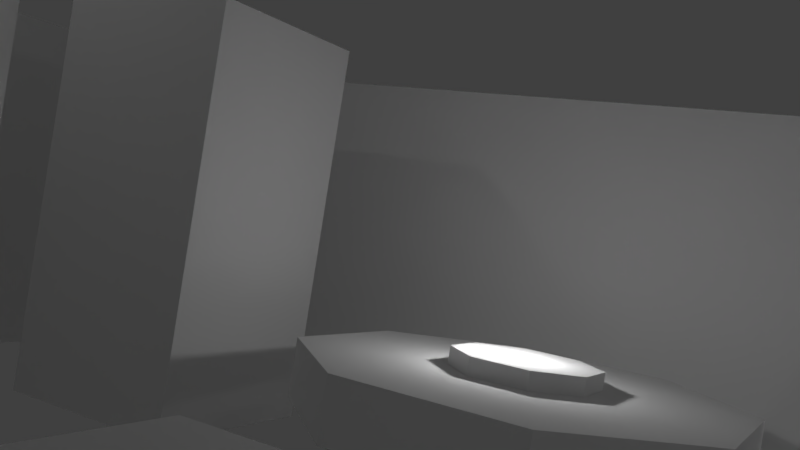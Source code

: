 # Source: mesh.blend  (saved by Blender 2.79.0; exported with 4.5.12 LTS)
import bpy
from mathutils import Matrix  # noqa: F401  (used for matrix-valued properties, if any)

bpy.ops.wm.read_factory_settings(use_empty=True)
scene = bpy.context.scene
scene.name = 'Scene'

# ---- collections
col_collection_1 = bpy.data.collections.new('Collection 1'); scene.collection.children.link(col_collection_1)

# ---- materials (node trees are filled in below, after node groups)
mat_material_001 = bpy.data.materials.new('Material.001')
mat_material_001.alpha_threshold = 0.0
mat_material_001.use_transparent_shadow = False
mat_material_001.roughness = 0.5
mat_material_001.specular_intensity = 0.0

# ---- material node trees

# ---- world
world_world = bpy.data.worlds.new('World'); scene.world = world_world
world_world.color = (0.05088, 0.05088, 0.05088)
world_world.use_sun_shadow = False
world_world.sun_shadow_jitter_overblur = 0.0
world_world.cycles.sampling_method = 'MANUAL'

# ---- cameras
cam_camera = bpy.data.cameras.new('Camera')
cam_camera.clip_end = 100.0
cam_camera.lens = 35.0
cam_camera.sensor_width = 32.0
cam_camera.sensor_height = 18.0
cam_camera.display_size = 2.0
cam_camera.dof.focus_distance = 0.0
cam_camera.dof.aperture_fstop = 128.0
cam_camera.dof.aperture_blades = 6

# ---- lights
light_point_010 = bpy.data.lights.new('Point.010', 'POINT')
light_point_010.transmission_factor = 0.0
light_point_010.energy = 100.0
light_point_010.shadow_buffer_clip_start = 0.5
light_point_010.shadow_soft_size = 0.1
light_point_010.shadow_maximum_resolution = 0.006
light_point_010.use_absolute_resolution = True
light_point_009 = bpy.data.lights.new('Point.009', 'POINT')
light_point_009.transmission_factor = 0.0
light_point_009.energy = 100.0
light_point_009.shadow_buffer_clip_start = 0.5
light_point_009.shadow_soft_size = 0.1
light_point_009.shadow_maximum_resolution = 0.006
light_point_009.use_absolute_resolution = True
light_point_008 = bpy.data.lights.new('Point.008', 'POINT')
light_point_008.transmission_factor = 0.0
light_point_008.energy = 100.0
light_point_008.shadow_buffer_clip_start = 0.5
light_point_008.shadow_soft_size = 0.1
light_point_008.shadow_maximum_resolution = 0.006
light_point_008.use_absolute_resolution = True
light_point_007 = bpy.data.lights.new('Point.007', 'POINT')
light_point_007.transmission_factor = 0.0
light_point_007.energy = 100.0
light_point_007.shadow_buffer_clip_start = 0.5
light_point_007.shadow_soft_size = 0.1
light_point_007.shadow_maximum_resolution = 0.006
light_point_007.use_absolute_resolution = True
light_point_006 = bpy.data.lights.new('Point.006', 'POINT')
light_point_006.transmission_factor = 0.0
light_point_006.energy = 100.0
light_point_006.shadow_buffer_clip_start = 0.5
light_point_006.shadow_soft_size = 0.1
light_point_006.shadow_maximum_resolution = 0.006
light_point_006.use_absolute_resolution = True
light_point_005 = bpy.data.lights.new('Point.005', 'POINT')
light_point_005.transmission_factor = 0.0
light_point_005.energy = 100.0
light_point_005.shadow_buffer_clip_start = 0.5
light_point_005.shadow_soft_size = 0.1
light_point_005.shadow_maximum_resolution = 0.006
light_point_005.use_absolute_resolution = True
light_point_004 = bpy.data.lights.new('Point.004', 'POINT')
light_point_004.transmission_factor = 0.0
light_point_004.energy = 100.0
light_point_004.shadow_buffer_clip_start = 0.5
light_point_004.shadow_soft_size = 0.1
light_point_004.shadow_maximum_resolution = 0.006
light_point_004.use_absolute_resolution = True
light_point_003 = bpy.data.lights.new('Point.003', 'POINT')
light_point_003.transmission_factor = 0.0
light_point_003.energy = 100.0
light_point_003.shadow_buffer_clip_start = 0.5
light_point_003.shadow_soft_size = 0.1
light_point_003.shadow_maximum_resolution = 0.006
light_point_003.use_absolute_resolution = True
light_point_002 = bpy.data.lights.new('Point.002', 'POINT')
light_point_002.transmission_factor = 0.0
light_point_002.energy = 100.0
light_point_002.shadow_buffer_clip_start = 0.5
light_point_002.shadow_soft_size = 0.1
light_point_002.shadow_maximum_resolution = 0.006
light_point_002.use_absolute_resolution = True
light_point_001 = bpy.data.lights.new('Point.001', 'POINT')
light_point_001.transmission_factor = 0.0
light_point_001.energy = 100.0
light_point_001.shadow_buffer_clip_start = 0.5
light_point_001.shadow_soft_size = 0.1
light_point_001.shadow_maximum_resolution = 0.006
light_point_001.use_absolute_resolution = True
light_point = bpy.data.lights.new('Point', 'POINT')
light_point.transmission_factor = 0.0
light_point.energy = 100.0
light_point.shadow_buffer_clip_start = 0.5
light_point.shadow_soft_size = 0.1
light_point.shadow_maximum_resolution = 0.006
light_point.use_absolute_resolution = True

# ---- meshes
me_cube_044 = bpy.data.meshes.new('Cube.044')
me_cube_044.from_pydata([(-0.2302, -0.2302, -2.014), (-0.2302, -0.2302, 2.014), (-0.2302, 0.2302, -2.014), (-0.2302, 0.2302, 2.014), (0.2302, -0.2302, -2.014), (0.2302, -0.2302, 2.014), (0.2302, 0.2302, -2.014), (0.2302, 0.2302, 2.014)], [], [(0, 1, 3, 2), (2, 3, 7, 6), (6, 7, 5, 4), (4, 5, 1, 0), (2, 6, 4, 0), (7, 3, 1, 5)])
_uv = me_cube_044.uv_layers.new(name='UVMap')
_uv.uv.foreach_set('vector', [9.998e-05, 0.9999, 9.998e-05, 9.998e-05, 0.9999, 9.998e-05, 0.9999, 0.9999, 9.998e-05, 0.9999, 9.998e-05, 9.998e-05, 0.9999, 9.998e-05, 0.9999, 0.9999, 0.9999, 9.998e-05, 0.9999, 0.9999, 9.998e-05, 0.9999, 9.998e-05, 9.998e-05, 0.9999, 9.998e-05, 0.9999, 0.9999, 0.0001, 0.9999, 9.998e-05, 9.998e-05, 0.0001, 0.0001001, 0.9999, 9.998e-05, 0.9999, 0.9999, 9.998e-05, 0.9999, 0.9996, 0.9999, 9.998e-05, 0.9996, 0.000445, 9.998e-05, 0.9999, 0.0004451])
me_cube_044.materials.append(mat_material_001)
me_cube_044.use_remesh_preserve_volume = False
me_cube_044.use_remesh_preserve_attributes = False
me_cube_044.use_mirror_vertex_groups = False
me_cube_044.update()
me_cube_043 = bpy.data.meshes.new('Cube.043')
me_cube_043.from_pydata([(-0.2302, -0.2302, -2.014), (-0.2302, -0.2302, 2.014), (-0.2302, 0.2302, -2.014), (-0.2302, 0.2302, 2.014), (0.2302, -0.2302, -2.014), (0.2302, -0.2302, 2.014), (0.2302, 0.2302, -2.014), (0.2302, 0.2302, 2.014)], [], [(0, 1, 3, 2), (2, 3, 7, 6), (6, 7, 5, 4), (4, 5, 1, 0), (2, 6, 4, 0), (7, 3, 1, 5)])
_uv = me_cube_043.uv_layers.new(name='UVMap')
_uv.uv.foreach_set('vector', [9.998e-05, 0.9999, 9.998e-05, 9.998e-05, 0.9999, 9.998e-05, 0.9999, 0.9999, 9.998e-05, 0.9999, 9.998e-05, 9.998e-05, 0.9999, 9.998e-05, 0.9999, 0.9999, 0.9999, 9.998e-05, 0.9999, 0.9999, 9.998e-05, 0.9999, 9.998e-05, 9.998e-05, 0.9999, 9.998e-05, 0.9999, 0.9999, 0.0001, 0.9999, 9.998e-05, 9.998e-05, 0.0001, 0.0001001, 0.9999, 9.998e-05, 0.9999, 0.9999, 9.998e-05, 0.9999, 0.9996, 0.9999, 9.998e-05, 0.9996, 0.000445, 9.998e-05, 0.9999, 0.0004451])
me_cube_043.materials.append(mat_material_001)
me_cube_043.use_remesh_preserve_volume = False
me_cube_043.use_remesh_preserve_attributes = False
me_cube_043.use_mirror_vertex_groups = False
me_cube_043.update()
me_cube_042 = bpy.data.meshes.new('Cube.042')
me_cube_042.from_pydata([(-0.2302, -0.2302, -2.014), (-0.2302, -0.2302, 2.014), (-0.2302, 0.2302, -2.014), (-0.2302, 0.2302, 2.014), (0.2302, -0.2302, -2.014), (0.2302, -0.2302, 2.014), (0.2302, 0.2302, -2.014), (0.2302, 0.2302, 2.014)], [], [(0, 1, 3, 2), (2, 3, 7, 6), (6, 7, 5, 4), (4, 5, 1, 0), (2, 6, 4, 0), (7, 3, 1, 5)])
_uv = me_cube_042.uv_layers.new(name='UVMap')
_uv.uv.foreach_set('vector', [9.998e-05, 0.9999, 9.998e-05, 9.998e-05, 0.9999, 9.998e-05, 0.9999, 0.9999, 9.998e-05, 0.9999, 9.998e-05, 9.998e-05, 0.9999, 9.998e-05, 0.9999, 0.9999, 0.9999, 9.998e-05, 0.9999, 0.9999, 9.998e-05, 0.9999, 9.998e-05, 9.998e-05, 0.9999, 9.998e-05, 0.9999, 0.9999, 0.0001, 0.9999, 9.998e-05, 9.998e-05, 0.0001, 0.0001001, 0.9999, 9.998e-05, 0.9999, 0.9999, 9.998e-05, 0.9999, 0.9996, 0.9999, 9.998e-05, 0.9996, 0.000445, 9.998e-05, 0.9999, 0.0004451])
me_cube_042.materials.append(mat_material_001)
me_cube_042.use_remesh_preserve_volume = False
me_cube_042.use_remesh_preserve_attributes = False
me_cube_042.use_mirror_vertex_groups = False
me_cube_042.update()
me_cube_041 = bpy.data.meshes.new('Cube.041')
me_cube_041.from_pydata([(-0.2302, -0.2302, -2.014), (-0.2302, -0.2302, 2.014), (-0.2302, 0.2302, -2.014), (-0.2302, 0.2302, 2.014), (0.2302, -0.2302, -2.014), (0.2302, -0.2302, 2.014), (0.2302, 0.2302, -2.014), (0.2302, 0.2302, 2.014)], [], [(0, 1, 3, 2), (2, 3, 7, 6), (6, 7, 5, 4), (4, 5, 1, 0), (2, 6, 4, 0), (7, 3, 1, 5)])
_uv = me_cube_041.uv_layers.new(name='UVMap')
_uv.uv.foreach_set('vector', [9.998e-05, 0.9999, 9.998e-05, 9.998e-05, 0.9999, 9.998e-05, 0.9999, 0.9999, 9.998e-05, 0.9999, 9.998e-05, 9.998e-05, 0.9999, 9.998e-05, 0.9999, 0.9999, 0.9999, 9.998e-05, 0.9999, 0.9999, 9.998e-05, 0.9999, 9.998e-05, 9.998e-05, 0.9999, 9.998e-05, 0.9999, 0.9999, 0.0001, 0.9999, 9.998e-05, 9.998e-05, 0.0001, 0.0001001, 0.9999, 9.998e-05, 0.9999, 0.9999, 9.998e-05, 0.9999, 0.9996, 0.9999, 9.998e-05, 0.9996, 0.000445, 9.998e-05, 0.9999, 0.0004451])
me_cube_041.materials.append(mat_material_001)
me_cube_041.use_remesh_preserve_volume = False
me_cube_041.use_remesh_preserve_attributes = False
me_cube_041.use_mirror_vertex_groups = False
me_cube_041.update()
me_cube_040 = bpy.data.meshes.new('Cube.040')
me_cube_040.from_pydata([(-0.2302, -0.2302, -2.014), (-0.2302, -0.2302, 2.014), (-0.2302, 0.2302, -2.014), (-0.2302, 0.2302, 2.014), (0.2302, -0.2302, -2.014), (0.2302, -0.2302, 2.014), (0.2302, 0.2302, -2.014), (0.2302, 0.2302, 2.014)], [], [(0, 1, 3, 2), (2, 3, 7, 6), (6, 7, 5, 4), (4, 5, 1, 0), (2, 6, 4, 0), (7, 3, 1, 5)])
_uv = me_cube_040.uv_layers.new(name='UVMap')
_uv.uv.foreach_set('vector', [9.998e-05, 0.9999, 9.998e-05, 9.998e-05, 0.9999, 9.998e-05, 0.9999, 0.9999, 9.998e-05, 0.9999, 9.998e-05, 9.998e-05, 0.9999, 9.998e-05, 0.9999, 0.9999, 0.9999, 9.998e-05, 0.9999, 0.9999, 9.998e-05, 0.9999, 9.998e-05, 9.998e-05, 0.9999, 9.998e-05, 0.9999, 0.9999, 0.0001, 0.9999, 9.998e-05, 9.998e-05, 0.0001, 0.0001001, 0.9999, 9.998e-05, 0.9999, 0.9999, 9.998e-05, 0.9999, 0.9996, 0.9999, 9.998e-05, 0.9996, 0.000445, 9.998e-05, 0.9999, 0.0004451])
me_cube_040.materials.append(mat_material_001)
me_cube_040.use_remesh_preserve_volume = False
me_cube_040.use_remesh_preserve_attributes = False
me_cube_040.use_mirror_vertex_groups = False
me_cube_040.update()
me_cube_039 = bpy.data.meshes.new('Cube.039')
me_cube_039.from_pydata([(-0.2302, -0.2302, -2.014), (-0.2302, -0.2302, 2.014), (-0.2302, 0.2302, -2.014), (-0.2302, 0.2302, 2.014), (0.2302, -0.2302, -2.014), (0.2302, -0.2302, 2.014), (0.2302, 0.2302, -2.014), (0.2302, 0.2302, 2.014)], [], [(0, 1, 3, 2), (2, 3, 7, 6), (6, 7, 5, 4), (4, 5, 1, 0), (2, 6, 4, 0), (7, 3, 1, 5)])
_uv = me_cube_039.uv_layers.new(name='UVMap')
_uv.uv.foreach_set('vector', [9.998e-05, 0.9999, 9.998e-05, 9.998e-05, 0.9999, 9.998e-05, 0.9999, 0.9999, 9.998e-05, 0.9999, 9.998e-05, 9.998e-05, 0.9999, 9.998e-05, 0.9999, 0.9999, 0.9999, 9.998e-05, 0.9999, 0.9999, 9.998e-05, 0.9999, 9.998e-05, 9.998e-05, 0.9999, 9.998e-05, 0.9999, 0.9999, 0.0001, 0.9999, 9.998e-05, 9.998e-05, 0.0001, 0.0001001, 0.9999, 9.998e-05, 0.9999, 0.9999, 9.998e-05, 0.9999, 0.9996, 0.9999, 9.998e-05, 0.9996, 0.000445, 9.998e-05, 0.9999, 0.0004451])
me_cube_039.materials.append(mat_material_001)
me_cube_039.use_remesh_preserve_volume = False
me_cube_039.use_remesh_preserve_attributes = False
me_cube_039.use_mirror_vertex_groups = False
me_cube_039.update()
me_cube_038 = bpy.data.meshes.new('Cube.038')
me_cube_038.from_pydata([(-0.2302, -0.2302, -2.014), (-0.2302, -0.2302, 2.014), (-0.2302, 0.2302, -2.014), (-0.2302, 0.2302, 2.014), (0.2302, -0.2302, -2.014), (0.2302, -0.2302, 2.014), (0.2302, 0.2302, -2.014), (0.2302, 0.2302, 2.014)], [], [(0, 1, 3, 2), (2, 3, 7, 6), (6, 7, 5, 4), (4, 5, 1, 0), (2, 6, 4, 0), (7, 3, 1, 5)])
_uv = me_cube_038.uv_layers.new(name='UVMap')
_uv.uv.foreach_set('vector', [9.998e-05, 0.9999, 9.998e-05, 9.998e-05, 0.9999, 9.998e-05, 0.9999, 0.9999, 9.998e-05, 0.9999, 9.998e-05, 9.998e-05, 0.9999, 9.998e-05, 0.9999, 0.9999, 0.9999, 9.998e-05, 0.9999, 0.9999, 9.998e-05, 0.9999, 9.998e-05, 9.998e-05, 0.9999, 9.998e-05, 0.9999, 0.9999, 0.0001, 0.9999, 9.998e-05, 9.998e-05, 0.0001, 0.0001001, 0.9999, 9.998e-05, 0.9999, 0.9999, 9.998e-05, 0.9999, 0.9996, 0.9999, 9.998e-05, 0.9996, 0.000445, 9.998e-05, 0.9999, 0.0004451])
me_cube_038.materials.append(mat_material_001)
me_cube_038.use_remesh_preserve_volume = False
me_cube_038.use_remesh_preserve_attributes = False
me_cube_038.use_mirror_vertex_groups = False
me_cube_038.update()
me_cube_037 = bpy.data.meshes.new('Cube.037')
me_cube_037.from_pydata([(-0.2302, -0.2302, -2.014), (-0.2302, -0.2302, 2.014), (-0.2302, 0.2302, -2.014), (-0.2302, 0.2302, 2.014), (0.2302, -0.2302, -2.014), (0.2302, -0.2302, 2.014), (0.2302, 0.2302, -2.014), (0.2302, 0.2302, 2.014)], [], [(0, 1, 3, 2), (2, 3, 7, 6), (6, 7, 5, 4), (4, 5, 1, 0), (2, 6, 4, 0), (7, 3, 1, 5)])
_uv = me_cube_037.uv_layers.new(name='UVMap')
_uv.uv.foreach_set('vector', [9.998e-05, 0.9999, 9.998e-05, 9.998e-05, 0.9999, 9.998e-05, 0.9999, 0.9999, 9.998e-05, 0.9999, 9.998e-05, 9.998e-05, 0.9999, 9.998e-05, 0.9999, 0.9999, 0.9999, 9.998e-05, 0.9999, 0.9999, 9.998e-05, 0.9999, 9.998e-05, 9.998e-05, 0.9999, 9.998e-05, 0.9999, 0.9999, 0.0001, 0.9999, 9.998e-05, 9.998e-05, 0.0001, 0.0001001, 0.9999, 9.998e-05, 0.9999, 0.9999, 9.998e-05, 0.9999, 0.9996, 0.9999, 9.998e-05, 0.9996, 0.000445, 9.998e-05, 0.9999, 0.0004451])
me_cube_037.materials.append(mat_material_001)
me_cube_037.use_remesh_preserve_volume = False
me_cube_037.use_remesh_preserve_attributes = False
me_cube_037.use_mirror_vertex_groups = False
me_cube_037.update()
me_cube_036 = bpy.data.meshes.new('Cube.036')
me_cube_036.from_pydata([(-0.2302, -0.2302, -0.4028), (-0.2302, -0.2302, 0.4028), (-0.2302, 0.2302, -0.4028), (-0.2302, 0.2302, 0.4028), (0.2302, -0.2302, -0.4028), (0.2302, -0.2302, 0.4028), (0.2302, 0.2302, -0.4028), (0.2302, 0.2302, 0.4028)], [], [(0, 1, 3, 2), (2, 3, 7, 6), (6, 7, 5, 4), (4, 5, 1, 0), (2, 6, 4, 0), (7, 3, 1, 5)])
_uv = me_cube_036.uv_layers.new(name='UVMap')
_uv.uv.foreach_set('vector', [9.998e-05, 0.9999, 9.998e-05, 9.998e-05, 0.9999, 9.998e-05, 0.9999, 0.9999, 9.998e-05, 0.9999, 9.998e-05, 9.998e-05, 0.9999, 9.998e-05, 0.9999, 0.9999, 0.9999, 9.998e-05, 0.9999, 0.9999, 9.998e-05, 0.9999, 9.998e-05, 9.998e-05, 0.9999, 9.998e-05, 0.9999, 0.9999, 0.0001, 0.9999, 9.998e-05, 9.998e-05, 0.0001, 0.0001001, 0.9999, 9.998e-05, 0.9999, 0.9999, 9.998e-05, 0.9999, 0.9996, 0.9999, 9.998e-05, 0.9996, 0.000445, 9.998e-05, 0.9999, 0.0004451])
me_cube_036.materials.append(mat_material_001)
me_cube_036.use_remesh_preserve_volume = False
me_cube_036.use_remesh_preserve_attributes = False
me_cube_036.use_mirror_vertex_groups = False
me_cube_036.update()
me_cube_035 = bpy.data.meshes.new('Cube.035')
me_cube_035.from_pydata([(-0.2302, -0.2302, -0.4028), (-0.2302, -0.2302, 0.4028), (-0.2302, 0.2302, -0.4028), (-0.2302, 0.2302, 0.4028), (0.2302, -0.2302, -0.4028), (0.2302, -0.2302, 0.4028), (0.2302, 0.2302, -0.4028), (0.2302, 0.2302, 0.4028)], [], [(0, 1, 3, 2), (2, 3, 7, 6), (6, 7, 5, 4), (4, 5, 1, 0), (2, 6, 4, 0), (7, 3, 1, 5)])
_uv = me_cube_035.uv_layers.new(name='UVMap')
_uv.uv.foreach_set('vector', [9.998e-05, 0.9999, 9.998e-05, 9.998e-05, 0.9999, 9.998e-05, 0.9999, 0.9999, 9.998e-05, 0.9999, 9.998e-05, 9.998e-05, 0.9999, 9.998e-05, 0.9999, 0.9999, 0.9999, 9.998e-05, 0.9999, 0.9999, 9.998e-05, 0.9999, 9.998e-05, 9.998e-05, 0.9999, 9.998e-05, 0.9999, 0.9999, 0.0001, 0.9999, 9.998e-05, 9.998e-05, 0.0001, 0.0001001, 0.9999, 9.998e-05, 0.9999, 0.9999, 9.998e-05, 0.9999, 0.9996, 0.9999, 9.998e-05, 0.9996, 0.000445, 9.998e-05, 0.9999, 0.0004451])
me_cube_035.materials.append(mat_material_001)
me_cube_035.use_remesh_preserve_volume = False
me_cube_035.use_remesh_preserve_attributes = False
me_cube_035.use_mirror_vertex_groups = False
me_cube_035.update()
me_cube_034 = bpy.data.meshes.new('Cube.034')
me_cube_034.from_pydata([(-0.2302, -0.2302, -0.4028), (-0.2302, -0.2302, 0.4028), (-0.2302, 0.2302, -0.4028), (-0.2302, 0.2302, 0.4028), (0.2302, -0.2302, -0.4028), (0.2302, -0.2302, 0.4028), (0.2302, 0.2302, -0.4028), (0.2302, 0.2302, 0.4028)], [], [(0, 1, 3, 2), (2, 3, 7, 6), (6, 7, 5, 4), (4, 5, 1, 0), (2, 6, 4, 0), (7, 3, 1, 5)])
_uv = me_cube_034.uv_layers.new(name='UVMap')
_uv.uv.foreach_set('vector', [9.998e-05, 0.9999, 9.998e-05, 9.998e-05, 0.9999, 9.998e-05, 0.9999, 0.9999, 9.998e-05, 0.9999, 9.998e-05, 9.998e-05, 0.9999, 9.998e-05, 0.9999, 0.9999, 0.9999, 9.998e-05, 0.9999, 0.9999, 9.998e-05, 0.9999, 9.998e-05, 9.998e-05, 0.9999, 9.998e-05, 0.9999, 0.9999, 0.0001, 0.9999, 9.998e-05, 9.998e-05, 0.0001, 0.0001001, 0.9999, 9.998e-05, 0.9999, 0.9999, 9.998e-05, 0.9999, 0.9996, 0.9999, 9.998e-05, 0.9996, 0.000445, 9.998e-05, 0.9999, 0.0004451])
me_cube_034.materials.append(mat_material_001)
me_cube_034.use_remesh_preserve_volume = False
me_cube_034.use_remesh_preserve_attributes = False
me_cube_034.use_mirror_vertex_groups = False
me_cube_034.update()
me_cube_033 = bpy.data.meshes.new('Cube.033')
me_cube_033.from_pydata([(-0.2302, -0.2302, -0.4028), (-0.2302, -0.2302, 0.4028), (-0.2302, 0.2302, -0.4028), (-0.2302, 0.2302, 0.4028), (0.2302, -0.2302, -0.4028), (0.2302, -0.2302, 0.4028), (0.2302, 0.2302, -0.4028), (0.2302, 0.2302, 0.4028)], [], [(0, 1, 3, 2), (2, 3, 7, 6), (6, 7, 5, 4), (4, 5, 1, 0), (2, 6, 4, 0), (7, 3, 1, 5)])
_uv = me_cube_033.uv_layers.new(name='UVMap')
_uv.uv.foreach_set('vector', [9.998e-05, 0.9999, 9.998e-05, 9.998e-05, 0.9999, 9.998e-05, 0.9999, 0.9999, 9.998e-05, 0.9999, 9.998e-05, 9.998e-05, 0.9999, 9.998e-05, 0.9999, 0.9999, 0.9999, 9.998e-05, 0.9999, 0.9999, 9.998e-05, 0.9999, 9.998e-05, 9.998e-05, 0.9999, 9.998e-05, 0.9999, 0.9999, 0.0001, 0.9999, 9.998e-05, 9.998e-05, 0.0001, 0.0001001, 0.9999, 9.998e-05, 0.9999, 0.9999, 9.998e-05, 0.9999, 0.9996, 0.9999, 9.998e-05, 0.9996, 0.000445, 9.998e-05, 0.9999, 0.0004451])
me_cube_033.materials.append(mat_material_001)
me_cube_033.use_remesh_preserve_volume = False
me_cube_033.use_remesh_preserve_attributes = False
me_cube_033.use_mirror_vertex_groups = False
me_cube_033.update()
me_cube_032 = bpy.data.meshes.new('Cube.032')
me_cube_032.from_pydata([(-0.2302, -0.2302, -0.4028), (-0.2302, -0.2302, 0.4028), (-0.2302, 0.2302, -0.4028), (-0.2302, 0.2302, 0.4028), (0.2302, -0.2302, -0.4028), (0.2302, -0.2302, 0.4028), (0.2302, 0.2302, -0.4028), (0.2302, 0.2302, 0.4028)], [], [(0, 1, 3, 2), (2, 3, 7, 6), (6, 7, 5, 4), (4, 5, 1, 0), (2, 6, 4, 0), (7, 3, 1, 5)])
_uv = me_cube_032.uv_layers.new(name='UVMap')
_uv.uv.foreach_set('vector', [9.998e-05, 0.9999, 9.998e-05, 9.998e-05, 0.9999, 9.998e-05, 0.9999, 0.9999, 9.998e-05, 0.9999, 9.998e-05, 9.998e-05, 0.9999, 9.998e-05, 0.9999, 0.9999, 0.9999, 9.998e-05, 0.9999, 0.9999, 9.998e-05, 0.9999, 9.998e-05, 9.998e-05, 0.9999, 9.998e-05, 0.9999, 0.9999, 0.0001, 0.9999, 9.998e-05, 9.998e-05, 0.0001, 0.0001001, 0.9999, 9.998e-05, 0.9999, 0.9999, 9.998e-05, 0.9999, 0.9996, 0.9999, 9.998e-05, 0.9996, 0.000445, 9.998e-05, 0.9999, 0.0004451])
me_cube_032.materials.append(mat_material_001)
me_cube_032.use_remesh_preserve_volume = False
me_cube_032.use_remesh_preserve_attributes = False
me_cube_032.use_mirror_vertex_groups = False
me_cube_032.update()
me_cube_031 = bpy.data.meshes.new('Cube.031')
me_cube_031.from_pydata([(-0.2302, -0.2302, -0.4028), (-0.2302, -0.2302, 0.4028), (-0.2302, 0.2302, -0.4028), (-0.2302, 0.2302, 0.4028), (0.2302, -0.2302, -0.4028), (0.2302, -0.2302, 0.4028), (0.2302, 0.2302, -0.4028), (0.2302, 0.2302, 0.4028)], [], [(0, 1, 3, 2), (2, 3, 7, 6), (6, 7, 5, 4), (4, 5, 1, 0), (2, 6, 4, 0), (7, 3, 1, 5)])
_uv = me_cube_031.uv_layers.new(name='UVMap')
_uv.uv.foreach_set('vector', [9.998e-05, 0.9999, 9.998e-05, 9.998e-05, 0.9999, 9.998e-05, 0.9999, 0.9999, 9.998e-05, 0.9999, 9.998e-05, 9.998e-05, 0.9999, 9.998e-05, 0.9999, 0.9999, 0.9999, 9.998e-05, 0.9999, 0.9999, 9.998e-05, 0.9999, 9.998e-05, 9.998e-05, 0.9999, 9.998e-05, 0.9999, 0.9999, 0.0001, 0.9999, 9.998e-05, 9.998e-05, 0.0001, 0.0001001, 0.9999, 9.998e-05, 0.9999, 0.9999, 9.998e-05, 0.9999, 0.9996, 0.9999, 9.998e-05, 0.9996, 0.000445, 9.998e-05, 0.9999, 0.0004451])
me_cube_031.materials.append(mat_material_001)
me_cube_031.use_remesh_preserve_volume = False
me_cube_031.use_remesh_preserve_attributes = False
me_cube_031.use_mirror_vertex_groups = False
me_cube_031.update()
me_cube_030 = bpy.data.meshes.new('Cube.030')
me_cube_030.from_pydata([(-0.2302, -0.2302, -0.4028), (-0.2302, -0.2302, 0.4028), (-0.2302, 0.2302, -0.4028), (-0.2302, 0.2302, 0.4028), (0.2302, -0.2302, -0.4028), (0.2302, -0.2302, 0.4028), (0.2302, 0.2302, -0.4028), (0.2302, 0.2302, 0.4028)], [], [(0, 1, 3, 2), (2, 3, 7, 6), (6, 7, 5, 4), (4, 5, 1, 0), (2, 6, 4, 0), (7, 3, 1, 5)])
_uv = me_cube_030.uv_layers.new(name='UVMap')
_uv.uv.foreach_set('vector', [9.998e-05, 0.9999, 9.998e-05, 9.998e-05, 0.9999, 9.998e-05, 0.9999, 0.9999, 9.998e-05, 0.9999, 9.998e-05, 9.998e-05, 0.9999, 9.998e-05, 0.9999, 0.9999, 0.9999, 9.998e-05, 0.9999, 0.9999, 9.998e-05, 0.9999, 9.998e-05, 9.998e-05, 0.9999, 9.998e-05, 0.9999, 0.9999, 0.0001, 0.9999, 9.998e-05, 9.998e-05, 0.0001, 0.0001001, 0.9999, 9.998e-05, 0.9999, 0.9999, 9.998e-05, 0.9999, 0.9996, 0.9999, 9.998e-05, 0.9996, 0.000445, 9.998e-05, 0.9999, 0.0004451])
me_cube_030.materials.append(mat_material_001)
me_cube_030.use_remesh_preserve_volume = False
me_cube_030.use_remesh_preserve_attributes = False
me_cube_030.use_mirror_vertex_groups = False
me_cube_030.update()
me_cube_029 = bpy.data.meshes.new('Cube.029')
me_cube_029.from_pydata([(-0.2302, -0.2302, -0.4028), (-0.2302, -0.2302, 0.4028), (-0.2302, 0.2302, -0.4028), (-0.2302, 0.2302, 0.4028), (0.2302, -0.2302, -0.4028), (0.2302, -0.2302, 0.4028), (0.2302, 0.2302, -0.4028), (0.2302, 0.2302, 0.4028)], [], [(0, 1, 3, 2), (2, 3, 7, 6), (6, 7, 5, 4), (4, 5, 1, 0), (2, 6, 4, 0), (7, 3, 1, 5)])
_uv = me_cube_029.uv_layers.new(name='UVMap')
_uv.uv.foreach_set('vector', [9.998e-05, 0.9999, 9.998e-05, 9.998e-05, 0.9999, 9.998e-05, 0.9999, 0.9999, 9.998e-05, 0.9999, 9.998e-05, 9.998e-05, 0.9999, 9.998e-05, 0.9999, 0.9999, 0.9999, 9.998e-05, 0.9999, 0.9999, 9.998e-05, 0.9999, 9.998e-05, 9.998e-05, 0.9999, 9.998e-05, 0.9999, 0.9999, 0.0001, 0.9999, 9.998e-05, 9.998e-05, 0.0001, 0.0001001, 0.9999, 9.998e-05, 0.9999, 0.9999, 9.998e-05, 0.9999, 0.9996, 0.9999, 9.998e-05, 0.9996, 0.000445, 9.998e-05, 0.9999, 0.0004451])
me_cube_029.materials.append(mat_material_001)
me_cube_029.use_remesh_preserve_volume = False
me_cube_029.use_remesh_preserve_attributes = False
me_cube_029.use_mirror_vertex_groups = False
me_cube_029.update()
me_cube_028 = bpy.data.meshes.new('Cube.028')
me_cube_028.from_pydata([(-0.2302, -0.2302, -0.4028), (-0.2302, -0.2302, 0.4028), (-0.2302, 0.2302, -0.4028), (-0.2302, 0.2302, 0.4028), (0.2302, -0.2302, -0.4028), (0.2302, -0.2302, 0.4028), (0.2302, 0.2302, -0.4028), (0.2302, 0.2302, 0.4028)], [], [(0, 1, 3, 2), (2, 3, 7, 6), (6, 7, 5, 4), (4, 5, 1, 0), (2, 6, 4, 0), (7, 3, 1, 5)])
_uv = me_cube_028.uv_layers.new(name='UVMap')
_uv.uv.foreach_set('vector', [9.998e-05, 0.9999, 9.998e-05, 9.998e-05, 0.9999, 9.998e-05, 0.9999, 0.9999, 9.998e-05, 0.9999, 9.998e-05, 9.998e-05, 0.9999, 9.998e-05, 0.9999, 0.9999, 0.9999, 9.998e-05, 0.9999, 0.9999, 9.998e-05, 0.9999, 9.998e-05, 9.998e-05, 0.9999, 9.998e-05, 0.9999, 0.9999, 0.0001, 0.9999, 9.998e-05, 9.998e-05, 0.0001, 0.0001001, 0.9999, 9.998e-05, 0.9999, 0.9999, 9.998e-05, 0.9999, 0.9996, 0.9999, 9.998e-05, 0.9996, 0.000445, 9.998e-05, 0.9999, 0.0004451])
me_cube_028.materials.append(mat_material_001)
me_cube_028.use_remesh_preserve_volume = False
me_cube_028.use_remesh_preserve_attributes = False
me_cube_028.use_mirror_vertex_groups = False
me_cube_028.update()
me_cube_027 = bpy.data.meshes.new('Cube.027')
me_cube_027.from_pydata([(-0.2302, -0.2302, -0.4028), (-0.2302, -0.2302, 0.4028), (-0.2302, 0.2302, -0.4028), (-0.2302, 0.2302, 0.4028), (0.2302, -0.2302, -0.4028), (0.2302, -0.2302, 0.4028), (0.2302, 0.2302, -0.4028), (0.2302, 0.2302, 0.4028)], [], [(0, 1, 3, 2), (2, 3, 7, 6), (6, 7, 5, 4), (4, 5, 1, 0), (2, 6, 4, 0), (7, 3, 1, 5)])
_uv = me_cube_027.uv_layers.new(name='UVMap')
_uv.uv.foreach_set('vector', [9.998e-05, 0.9999, 9.998e-05, 9.998e-05, 0.9999, 9.998e-05, 0.9999, 0.9999, 9.998e-05, 0.9999, 9.998e-05, 9.998e-05, 0.9999, 9.998e-05, 0.9999, 0.9999, 0.9999, 9.998e-05, 0.9999, 0.9999, 9.998e-05, 0.9999, 9.998e-05, 9.998e-05, 0.9999, 9.998e-05, 0.9999, 0.9999, 0.0001, 0.9999, 9.998e-05, 9.998e-05, 0.0001, 0.0001001, 0.9999, 9.998e-05, 0.9999, 0.9999, 9.998e-05, 0.9999, 0.9996, 0.9999, 9.998e-05, 0.9996, 0.000445, 9.998e-05, 0.9999, 0.0004451])
me_cube_027.materials.append(mat_material_001)
me_cube_027.use_remesh_preserve_volume = False
me_cube_027.use_remesh_preserve_attributes = False
me_cube_027.use_mirror_vertex_groups = False
me_cube_027.update()
me_cube_026 = bpy.data.meshes.new('Cube.026')
me_cube_026.from_pydata([(-0.2302, -0.2302, -0.4028), (-0.2302, -0.2302, 0.4028), (-0.2302, 0.2302, -0.4028), (-0.2302, 0.2302, 0.4028), (0.2302, -0.2302, -0.4028), (0.2302, -0.2302, 0.4028), (0.2302, 0.2302, -0.4028), (0.2302, 0.2302, 0.4028)], [], [(0, 1, 3, 2), (2, 3, 7, 6), (6, 7, 5, 4), (4, 5, 1, 0), (2, 6, 4, 0), (7, 3, 1, 5)])
_uv = me_cube_026.uv_layers.new(name='UVMap')
_uv.uv.foreach_set('vector', [9.998e-05, 0.9999, 9.998e-05, 9.998e-05, 0.9999, 9.998e-05, 0.9999, 0.9999, 9.998e-05, 0.9999, 9.998e-05, 9.998e-05, 0.9999, 9.998e-05, 0.9999, 0.9999, 0.9999, 9.998e-05, 0.9999, 0.9999, 9.998e-05, 0.9999, 9.998e-05, 9.998e-05, 0.9999, 9.998e-05, 0.9999, 0.9999, 0.0001, 0.9999, 9.998e-05, 9.998e-05, 0.0001, 0.0001001, 0.9999, 9.998e-05, 0.9999, 0.9999, 9.998e-05, 0.9999, 0.9996, 0.9999, 9.998e-05, 0.9996, 0.000445, 9.998e-05, 0.9999, 0.0004451])
me_cube_026.materials.append(mat_material_001)
me_cube_026.use_remesh_preserve_volume = False
me_cube_026.use_remesh_preserve_attributes = False
me_cube_026.use_mirror_vertex_groups = False
me_cube_026.update()
me_cube_025 = bpy.data.meshes.new('Cube.025')
me_cube_025.from_pydata([(-0.2302, -0.2302, -0.4028), (-0.2302, -0.2302, 0.4028), (-0.2302, 0.2302, -0.4028), (-0.2302, 0.2302, 0.4028), (0.2302, -0.2302, -0.4028), (0.2302, -0.2302, 0.4028), (0.2302, 0.2302, -0.4028), (0.2302, 0.2302, 0.4028)], [], [(0, 1, 3, 2), (2, 3, 7, 6), (6, 7, 5, 4), (4, 5, 1, 0), (2, 6, 4, 0), (7, 3, 1, 5)])
_uv = me_cube_025.uv_layers.new(name='UVMap')
_uv.uv.foreach_set('vector', [9.998e-05, 0.9999, 9.998e-05, 9.998e-05, 0.9999, 9.998e-05, 0.9999, 0.9999, 9.998e-05, 0.9999, 9.998e-05, 9.998e-05, 0.9999, 9.998e-05, 0.9999, 0.9999, 0.9999, 9.998e-05, 0.9999, 0.9999, 9.998e-05, 0.9999, 9.998e-05, 9.998e-05, 0.9999, 9.998e-05, 0.9999, 0.9999, 0.0001, 0.9999, 9.998e-05, 9.998e-05, 0.0001, 0.0001001, 0.9999, 9.998e-05, 0.9999, 0.9999, 9.998e-05, 0.9999, 0.9996, 0.9999, 9.998e-05, 0.9996, 0.000445, 9.998e-05, 0.9999, 0.0004451])
me_cube_025.materials.append(mat_material_001)
me_cube_025.use_remesh_preserve_volume = False
me_cube_025.use_remesh_preserve_attributes = False
me_cube_025.use_mirror_vertex_groups = False
me_cube_025.update()
me_cube_024 = bpy.data.meshes.new('Cube.024')
me_cube_024.from_pydata([(-0.2302, -0.2302, -0.4028), (-0.2302, -0.2302, 0.4028), (-0.2302, 0.2302, -0.4028), (-0.2302, 0.2302, 0.4028), (0.2302, -0.2302, -0.4028), (0.2302, -0.2302, 0.4028), (0.2302, 0.2302, -0.4028), (0.2302, 0.2302, 0.4028)], [], [(0, 1, 3, 2), (2, 3, 7, 6), (6, 7, 5, 4), (4, 5, 1, 0), (2, 6, 4, 0), (7, 3, 1, 5)])
_uv = me_cube_024.uv_layers.new(name='UVMap')
_uv.uv.foreach_set('vector', [9.998e-05, 0.9999, 9.998e-05, 9.998e-05, 0.9999, 9.998e-05, 0.9999, 0.9999, 9.998e-05, 0.9999, 9.998e-05, 9.998e-05, 0.9999, 9.998e-05, 0.9999, 0.9999, 0.9999, 9.998e-05, 0.9999, 0.9999, 9.998e-05, 0.9999, 9.998e-05, 9.998e-05, 0.9999, 9.998e-05, 0.9999, 0.9999, 0.0001, 0.9999, 9.998e-05, 9.998e-05, 0.0001, 0.0001001, 0.9999, 9.998e-05, 0.9999, 0.9999, 9.998e-05, 0.9999, 0.9996, 0.9999, 9.998e-05, 0.9996, 0.000445, 9.998e-05, 0.9999, 0.0004451])
me_cube_024.materials.append(mat_material_001)
me_cube_024.use_remesh_preserve_volume = False
me_cube_024.use_remesh_preserve_attributes = False
me_cube_024.use_mirror_vertex_groups = False
me_cube_024.update()
me_cube_023 = bpy.data.meshes.new('Cube.023')
me_cube_023.from_pydata([(-0.2302, -0.2302, -0.4028), (-0.2302, -0.2302, 0.4028), (-0.2302, 0.2302, -0.4028), (-0.2302, 0.2302, 0.4028), (0.2302, -0.2302, -0.4028), (0.2302, -0.2302, 0.4028), (0.2302, 0.2302, -0.4028), (0.2302, 0.2302, 0.4028)], [], [(0, 1, 3, 2), (2, 3, 7, 6), (6, 7, 5, 4), (4, 5, 1, 0), (2, 6, 4, 0), (7, 3, 1, 5)])
_uv = me_cube_023.uv_layers.new(name='UVMap')
_uv.uv.foreach_set('vector', [9.998e-05, 0.9999, 9.998e-05, 9.998e-05, 0.9999, 9.998e-05, 0.9999, 0.9999, 9.998e-05, 0.9999, 9.998e-05, 9.998e-05, 0.9999, 9.998e-05, 0.9999, 0.9999, 0.9999, 9.998e-05, 0.9999, 0.9999, 9.998e-05, 0.9999, 9.998e-05, 9.998e-05, 0.9999, 9.998e-05, 0.9999, 0.9999, 0.0001, 0.9999, 9.998e-05, 9.998e-05, 0.0001, 0.0001001, 0.9999, 9.998e-05, 0.9999, 0.9999, 9.998e-05, 0.9999, 0.9996, 0.9999, 9.998e-05, 0.9996, 0.000445, 9.998e-05, 0.9999, 0.0004451])
me_cube_023.materials.append(mat_material_001)
me_cube_023.use_remesh_preserve_volume = False
me_cube_023.use_remesh_preserve_attributes = False
me_cube_023.use_mirror_vertex_groups = False
me_cube_023.update()
me_cube_022 = bpy.data.meshes.new('Cube.022')
me_cube_022.from_pydata([(-0.2302, -0.2302, -0.4028), (-0.2302, -0.2302, 0.4028), (-0.2302, 0.2302, -0.4028), (-0.2302, 0.2302, 0.4028), (0.2302, -0.2302, -0.4028), (0.2302, -0.2302, 0.4028), (0.2302, 0.2302, -0.4028), (0.2302, 0.2302, 0.4028)], [], [(0, 1, 3, 2), (2, 3, 7, 6), (6, 7, 5, 4), (4, 5, 1, 0), (2, 6, 4, 0), (7, 3, 1, 5)])
_uv = me_cube_022.uv_layers.new(name='UVMap')
_uv.uv.foreach_set('vector', [9.998e-05, 0.9999, 9.998e-05, 9.998e-05, 0.9999, 9.998e-05, 0.9999, 0.9999, 9.998e-05, 0.9999, 9.998e-05, 9.998e-05, 0.9999, 9.998e-05, 0.9999, 0.9999, 0.9999, 9.998e-05, 0.9999, 0.9999, 9.998e-05, 0.9999, 9.998e-05, 9.998e-05, 0.9999, 9.998e-05, 0.9999, 0.9999, 0.0001, 0.9999, 9.998e-05, 9.998e-05, 0.0001, 0.0001001, 0.9999, 9.998e-05, 0.9999, 0.9999, 9.998e-05, 0.9999, 0.9996, 0.9999, 9.998e-05, 0.9996, 0.000445, 9.998e-05, 0.9999, 0.0004451])
me_cube_022.materials.append(mat_material_001)
me_cube_022.use_remesh_preserve_volume = False
me_cube_022.use_remesh_preserve_attributes = False
me_cube_022.use_mirror_vertex_groups = False
me_cube_022.update()
me_cube_021 = bpy.data.meshes.new('Cube.021')
me_cube_021.from_pydata([(-0.2302, -0.2302, -0.4028), (-0.2302, -0.2302, 0.4028), (-0.2302, 0.2302, -0.4028), (-0.2302, 0.2302, 0.4028), (0.2302, -0.2302, -0.4028), (0.2302, -0.2302, 0.4028), (0.2302, 0.2302, -0.4028), (0.2302, 0.2302, 0.4028)], [], [(0, 1, 3, 2), (2, 3, 7, 6), (6, 7, 5, 4), (4, 5, 1, 0), (2, 6, 4, 0), (7, 3, 1, 5)])
_uv = me_cube_021.uv_layers.new(name='UVMap')
_uv.uv.foreach_set('vector', [9.998e-05, 0.9999, 9.998e-05, 9.998e-05, 0.9999, 9.998e-05, 0.9999, 0.9999, 9.998e-05, 0.9999, 9.998e-05, 9.998e-05, 0.9999, 9.998e-05, 0.9999, 0.9999, 0.9999, 9.998e-05, 0.9999, 0.9999, 9.998e-05, 0.9999, 9.998e-05, 9.998e-05, 0.9999, 9.998e-05, 0.9999, 0.9999, 0.0001, 0.9999, 9.998e-05, 9.998e-05, 0.0001, 0.0001001, 0.9999, 9.998e-05, 0.9999, 0.9999, 9.998e-05, 0.9999, 0.9996, 0.9999, 9.998e-05, 0.9996, 0.000445, 9.998e-05, 0.9999, 0.0004451])
me_cube_021.materials.append(mat_material_001)
me_cube_021.use_remesh_preserve_volume = False
me_cube_021.use_remesh_preserve_attributes = False
me_cube_021.use_mirror_vertex_groups = False
me_cube_021.update()
me_cube_020 = bpy.data.meshes.new('Cube.020')
me_cube_020.from_pydata([(-0.2302, -0.2302, -0.4028), (-0.2302, -0.2302, 0.4028), (-0.2302, 0.2302, -0.4028), (-0.2302, 0.2302, 0.4028), (0.2302, -0.2302, -0.4028), (0.2302, -0.2302, 0.4028), (0.2302, 0.2302, -0.4028), (0.2302, 0.2302, 0.4028)], [], [(0, 1, 3, 2), (2, 3, 7, 6), (6, 7, 5, 4), (4, 5, 1, 0), (2, 6, 4, 0), (7, 3, 1, 5)])
_uv = me_cube_020.uv_layers.new(name='UVMap')
_uv.uv.foreach_set('vector', [9.998e-05, 0.9999, 9.998e-05, 9.998e-05, 0.9999, 9.998e-05, 0.9999, 0.9999, 9.998e-05, 0.9999, 9.998e-05, 9.998e-05, 0.9999, 9.998e-05, 0.9999, 0.9999, 0.9999, 9.998e-05, 0.9999, 0.9999, 9.998e-05, 0.9999, 9.998e-05, 9.998e-05, 0.9999, 9.998e-05, 0.9999, 0.9999, 0.0001, 0.9999, 9.998e-05, 9.998e-05, 0.0001, 0.0001001, 0.9999, 9.998e-05, 0.9999, 0.9999, 9.998e-05, 0.9999, 0.9996, 0.9999, 9.998e-05, 0.9996, 0.000445, 9.998e-05, 0.9999, 0.0004451])
me_cube_020.materials.append(mat_material_001)
me_cube_020.use_remesh_preserve_volume = False
me_cube_020.use_remesh_preserve_attributes = False
me_cube_020.use_mirror_vertex_groups = False
me_cube_020.update()
me_cube_019 = bpy.data.meshes.new('Cube.019')
me_cube_019.from_pydata([(-0.2302, -0.2302, -0.4028), (-0.2302, -0.2302, 0.4028), (-0.2302, 0.2302, -0.4028), (-0.2302, 0.2302, 0.4028), (0.2302, -0.2302, -0.4028), (0.2302, -0.2302, 0.4028), (0.2302, 0.2302, -0.4028), (0.2302, 0.2302, 0.4028)], [], [(0, 1, 3, 2), (2, 3, 7, 6), (6, 7, 5, 4), (4, 5, 1, 0), (2, 6, 4, 0), (7, 3, 1, 5)])
_uv = me_cube_019.uv_layers.new(name='UVMap')
_uv.uv.foreach_set('vector', [9.998e-05, 0.9999, 9.998e-05, 9.998e-05, 0.9999, 9.998e-05, 0.9999, 0.9999, 9.998e-05, 0.9999, 9.998e-05, 9.998e-05, 0.9999, 9.998e-05, 0.9999, 0.9999, 0.9999, 9.998e-05, 0.9999, 0.9999, 9.998e-05, 0.9999, 9.998e-05, 9.998e-05, 0.9999, 9.998e-05, 0.9999, 0.9999, 0.0001, 0.9999, 9.998e-05, 9.998e-05, 0.0001, 0.0001001, 0.9999, 9.998e-05, 0.9999, 0.9999, 9.998e-05, 0.9999, 0.9996, 0.9999, 9.998e-05, 0.9996, 0.000445, 9.998e-05, 0.9999, 0.0004451])
me_cube_019.materials.append(mat_material_001)
me_cube_019.use_remesh_preserve_volume = False
me_cube_019.use_remesh_preserve_attributes = False
me_cube_019.use_mirror_vertex_groups = False
me_cube_019.update()
me_cube_018 = bpy.data.meshes.new('Cube.018')
me_cube_018.from_pydata([(-0.2302, -0.2302, -0.4028), (-0.2302, -0.2302, 0.4028), (-0.2302, 0.2302, -0.4028), (-0.2302, 0.2302, 0.4028), (0.2302, -0.2302, -0.4028), (0.2302, -0.2302, 0.4028), (0.2302, 0.2302, -0.4028), (0.2302, 0.2302, 0.4028)], [], [(0, 1, 3, 2), (2, 3, 7, 6), (6, 7, 5, 4), (4, 5, 1, 0), (2, 6, 4, 0), (7, 3, 1, 5)])
_uv = me_cube_018.uv_layers.new(name='UVMap')
_uv.uv.foreach_set('vector', [9.998e-05, 0.9999, 9.998e-05, 9.998e-05, 0.9999, 9.998e-05, 0.9999, 0.9999, 9.998e-05, 0.9999, 9.998e-05, 9.998e-05, 0.9999, 9.998e-05, 0.9999, 0.9999, 0.9999, 9.998e-05, 0.9999, 0.9999, 9.998e-05, 0.9999, 9.998e-05, 9.998e-05, 0.9999, 9.998e-05, 0.9999, 0.9999, 0.0001, 0.9999, 9.998e-05, 9.998e-05, 0.0001, 0.0001001, 0.9999, 9.998e-05, 0.9999, 0.9999, 9.998e-05, 0.9999, 0.9996, 0.9999, 9.998e-05, 0.9996, 0.000445, 9.998e-05, 0.9999, 0.0004451])
me_cube_018.materials.append(mat_material_001)
me_cube_018.use_remesh_preserve_volume = False
me_cube_018.use_remesh_preserve_attributes = False
me_cube_018.use_mirror_vertex_groups = False
me_cube_018.update()
me_cube_017 = bpy.data.meshes.new('Cube.017')
me_cube_017.from_pydata([(-0.2302, -0.2302, -0.4028), (-0.2302, -0.2302, 0.4028), (-0.2302, 0.2302, -0.4028), (-0.2302, 0.2302, 0.4028), (0.2302, -0.2302, -0.4028), (0.2302, -0.2302, 0.4028), (0.2302, 0.2302, -0.4028), (0.2302, 0.2302, 0.4028)], [], [(0, 1, 3, 2), (2, 3, 7, 6), (6, 7, 5, 4), (4, 5, 1, 0), (2, 6, 4, 0), (7, 3, 1, 5)])
_uv = me_cube_017.uv_layers.new(name='UVMap')
_uv.uv.foreach_set('vector', [9.998e-05, 0.9999, 9.998e-05, 9.998e-05, 0.9999, 9.998e-05, 0.9999, 0.9999, 9.998e-05, 0.9999, 9.998e-05, 9.998e-05, 0.9999, 9.998e-05, 0.9999, 0.9999, 0.9999, 9.998e-05, 0.9999, 0.9999, 9.998e-05, 0.9999, 9.998e-05, 9.998e-05, 0.9999, 9.998e-05, 0.9999, 0.9999, 0.0001, 0.9999, 9.998e-05, 9.998e-05, 0.0001, 0.0001001, 0.9999, 9.998e-05, 0.9999, 0.9999, 9.998e-05, 0.9999, 0.9996, 0.9999, 9.998e-05, 0.9996, 0.000445, 9.998e-05, 0.9999, 0.0004451])
me_cube_017.materials.append(mat_material_001)
me_cube_017.use_remesh_preserve_volume = False
me_cube_017.use_remesh_preserve_attributes = False
me_cube_017.use_mirror_vertex_groups = False
me_cube_017.update()
me_cube_016 = bpy.data.meshes.new('Cube.016')
me_cube_016.from_pydata([(-0.2302, -0.2302, -0.4028), (-0.2302, -0.2302, 0.4028), (-0.2302, 0.2302, -0.4028), (-0.2302, 0.2302, 0.4028), (0.2302, -0.2302, -0.4028), (0.2302, -0.2302, 0.4028), (0.2302, 0.2302, -0.4028), (0.2302, 0.2302, 0.4028)], [], [(0, 1, 3, 2), (2, 3, 7, 6), (6, 7, 5, 4), (4, 5, 1, 0), (2, 6, 4, 0), (7, 3, 1, 5)])
_uv = me_cube_016.uv_layers.new(name='UVMap')
_uv.uv.foreach_set('vector', [9.998e-05, 0.9999, 9.998e-05, 9.998e-05, 0.9999, 9.998e-05, 0.9999, 0.9999, 9.998e-05, 0.9999, 9.998e-05, 9.998e-05, 0.9999, 9.998e-05, 0.9999, 0.9999, 0.9999, 9.998e-05, 0.9999, 0.9999, 9.998e-05, 0.9999, 9.998e-05, 9.998e-05, 0.9999, 9.998e-05, 0.9999, 0.9999, 0.0001, 0.9999, 9.998e-05, 9.998e-05, 0.0001, 0.0001001, 0.9999, 9.998e-05, 0.9999, 0.9999, 9.998e-05, 0.9999, 0.9996, 0.9999, 9.998e-05, 0.9996, 0.000445, 9.998e-05, 0.9999, 0.0004451])
me_cube_016.materials.append(mat_material_001)
me_cube_016.use_remesh_preserve_volume = False
me_cube_016.use_remesh_preserve_attributes = False
me_cube_016.use_mirror_vertex_groups = False
me_cube_016.update()
me_cube_015 = bpy.data.meshes.new('Cube.015')
me_cube_015.from_pydata([(-0.2302, -0.2302, -0.4028), (-0.2302, -0.2302, 0.4028), (-0.2302, 0.2302, -0.4028), (-0.2302, 0.2302, 0.4028), (0.2302, -0.2302, -0.4028), (0.2302, -0.2302, 0.4028), (0.2302, 0.2302, -0.4028), (0.2302, 0.2302, 0.4028)], [], [(0, 1, 3, 2), (2, 3, 7, 6), (6, 7, 5, 4), (4, 5, 1, 0), (2, 6, 4, 0), (7, 3, 1, 5)])
_uv = me_cube_015.uv_layers.new(name='UVMap')
_uv.uv.foreach_set('vector', [9.998e-05, 0.9999, 9.998e-05, 9.998e-05, 0.9999, 9.998e-05, 0.9999, 0.9999, 9.998e-05, 0.9999, 9.998e-05, 9.998e-05, 0.9999, 9.998e-05, 0.9999, 0.9999, 0.9999, 9.998e-05, 0.9999, 0.9999, 9.998e-05, 0.9999, 9.998e-05, 9.998e-05, 0.9999, 9.998e-05, 0.9999, 0.9999, 0.0001, 0.9999, 9.998e-05, 9.998e-05, 0.0001, 0.0001001, 0.9999, 9.998e-05, 0.9999, 0.9999, 9.998e-05, 0.9999, 0.9996, 0.9999, 9.998e-05, 0.9996, 0.000445, 9.998e-05, 0.9999, 0.0004451])
me_cube_015.materials.append(mat_material_001)
me_cube_015.use_remesh_preserve_volume = False
me_cube_015.use_remesh_preserve_attributes = False
me_cube_015.use_mirror_vertex_groups = False
me_cube_015.update()
me_cube_014 = bpy.data.meshes.new('Cube.014')
me_cube_014.from_pydata([(-0.2302, -0.2302, -0.4028), (-0.2302, -0.2302, 0.4028), (-0.2302, 0.2302, -0.4028), (-0.2302, 0.2302, 0.4028), (0.2302, -0.2302, -0.4028), (0.2302, -0.2302, 0.4028), (0.2302, 0.2302, -0.4028), (0.2302, 0.2302, 0.4028)], [], [(0, 1, 3, 2), (2, 3, 7, 6), (6, 7, 5, 4), (4, 5, 1, 0), (2, 6, 4, 0), (7, 3, 1, 5)])
_uv = me_cube_014.uv_layers.new(name='UVMap')
_uv.uv.foreach_set('vector', [9.998e-05, 0.9999, 9.998e-05, 9.998e-05, 0.9999, 9.998e-05, 0.9999, 0.9999, 9.998e-05, 0.9999, 9.998e-05, 9.998e-05, 0.9999, 9.998e-05, 0.9999, 0.9999, 0.9999, 9.998e-05, 0.9999, 0.9999, 9.998e-05, 0.9999, 9.998e-05, 9.998e-05, 0.9999, 9.998e-05, 0.9999, 0.9999, 0.0001, 0.9999, 9.998e-05, 9.998e-05, 0.0001, 0.0001001, 0.9999, 9.998e-05, 0.9999, 0.9999, 9.998e-05, 0.9999, 0.9996, 0.9999, 9.998e-05, 0.9996, 0.000445, 9.998e-05, 0.9999, 0.0004451])
me_cube_014.materials.append(mat_material_001)
me_cube_014.use_remesh_preserve_volume = False
me_cube_014.use_remesh_preserve_attributes = False
me_cube_014.use_mirror_vertex_groups = False
me_cube_014.update()
me_cube_013 = bpy.data.meshes.new('Cube.013')
me_cube_013.from_pydata([(-0.2302, -0.2302, -0.4028), (-0.2302, -0.2302, 0.4028), (-0.2302, 0.2302, -0.4028), (-0.2302, 0.2302, 0.4028), (0.2302, -0.2302, -0.4028), (0.2302, -0.2302, 0.4028), (0.2302, 0.2302, -0.4028), (0.2302, 0.2302, 0.4028)], [], [(0, 1, 3, 2), (2, 3, 7, 6), (6, 7, 5, 4), (4, 5, 1, 0), (2, 6, 4, 0), (7, 3, 1, 5)])
_uv = me_cube_013.uv_layers.new(name='UVMap')
_uv.uv.foreach_set('vector', [9.998e-05, 0.9999, 9.998e-05, 9.998e-05, 0.9999, 9.998e-05, 0.9999, 0.9999, 9.998e-05, 0.9999, 9.998e-05, 9.998e-05, 0.9999, 9.998e-05, 0.9999, 0.9999, 0.9999, 9.998e-05, 0.9999, 0.9999, 9.998e-05, 0.9999, 9.998e-05, 9.998e-05, 0.9999, 9.998e-05, 0.9999, 0.9999, 0.0001, 0.9999, 9.998e-05, 9.998e-05, 0.0001, 0.0001001, 0.9999, 9.998e-05, 0.9999, 0.9999, 9.998e-05, 0.9999, 0.9996, 0.9999, 9.998e-05, 0.9996, 0.000445, 9.998e-05, 0.9999, 0.0004451])
me_cube_013.materials.append(mat_material_001)
me_cube_013.use_remesh_preserve_volume = False
me_cube_013.use_remesh_preserve_attributes = False
me_cube_013.use_mirror_vertex_groups = False
me_cube_013.update()
me_cube_012 = bpy.data.meshes.new('Cube.012')
me_cube_012.from_pydata([(-0.2302, -0.2302, -0.4028), (-0.2302, -0.2302, 0.4028), (-0.2302, 0.2302, -0.4028), (-0.2302, 0.2302, 0.4028), (0.2302, -0.2302, -0.4028), (0.2302, -0.2302, 0.4028), (0.2302, 0.2302, -0.4028), (0.2302, 0.2302, 0.4028)], [], [(0, 1, 3, 2), (2, 3, 7, 6), (6, 7, 5, 4), (4, 5, 1, 0), (2, 6, 4, 0), (7, 3, 1, 5)])
_uv = me_cube_012.uv_layers.new(name='UVMap')
_uv.uv.foreach_set('vector', [9.998e-05, 0.9999, 9.998e-05, 9.998e-05, 0.9999, 9.998e-05, 0.9999, 0.9999, 9.998e-05, 0.9999, 9.998e-05, 9.998e-05, 0.9999, 9.998e-05, 0.9999, 0.9999, 0.9999, 9.998e-05, 0.9999, 0.9999, 9.998e-05, 0.9999, 9.998e-05, 9.998e-05, 0.9999, 9.998e-05, 0.9999, 0.9999, 0.0001, 0.9999, 9.998e-05, 9.998e-05, 0.0001, 0.0001001, 0.9999, 9.998e-05, 0.9999, 0.9999, 9.998e-05, 0.9999, 0.9996, 0.9999, 9.998e-05, 0.9996, 0.000445, 9.998e-05, 0.9999, 0.0004451])
me_cube_012.materials.append(mat_material_001)
me_cube_012.use_remesh_preserve_volume = False
me_cube_012.use_remesh_preserve_attributes = False
me_cube_012.use_mirror_vertex_groups = False
me_cube_012.update()
me_cube_011 = bpy.data.meshes.new('Cube.011')
me_cube_011.from_pydata([(-0.2302, -0.2302, -0.4028), (-0.2302, -0.2302, 0.4028), (-0.2302, 0.2302, -0.4028), (-0.2302, 0.2302, 0.4028), (0.2302, -0.2302, -0.4028), (0.2302, -0.2302, 0.4028), (0.2302, 0.2302, -0.4028), (0.2302, 0.2302, 0.4028)], [], [(0, 1, 3, 2), (2, 3, 7, 6), (6, 7, 5, 4), (4, 5, 1, 0), (2, 6, 4, 0), (7, 3, 1, 5)])
_uv = me_cube_011.uv_layers.new(name='UVMap')
_uv.uv.foreach_set('vector', [9.998e-05, 0.9999, 9.998e-05, 9.998e-05, 0.9999, 9.998e-05, 0.9999, 0.9999, 9.998e-05, 0.9999, 9.998e-05, 9.998e-05, 0.9999, 9.998e-05, 0.9999, 0.9999, 0.9999, 9.998e-05, 0.9999, 0.9999, 9.998e-05, 0.9999, 9.998e-05, 9.998e-05, 0.9999, 9.998e-05, 0.9999, 0.9999, 0.0001, 0.9999, 9.998e-05, 9.998e-05, 0.0001, 0.0001001, 0.9999, 9.998e-05, 0.9999, 0.9999, 9.998e-05, 0.9999, 0.9996, 0.9999, 9.998e-05, 0.9996, 0.000445, 9.998e-05, 0.9999, 0.0004451])
me_cube_011.materials.append(mat_material_001)
me_cube_011.use_remesh_preserve_volume = False
me_cube_011.use_remesh_preserve_attributes = False
me_cube_011.use_mirror_vertex_groups = False
me_cube_011.update()
me_cube_003 = bpy.data.meshes.new('Cube.003')
me_cube_003.from_pydata([(-0.2302, -0.2302, -0.4028), (-0.2302, -0.2302, 0.4028), (-0.2302, 0.2302, -0.4028), (-0.2302, 0.2302, 0.4028), (0.2302, -0.2302, -0.4028), (0.2302, -0.2302, 0.4028), (0.2302, 0.2302, -0.4028), (0.2302, 0.2302, 0.4028)], [], [(0, 1, 3, 2), (2, 3, 7, 6), (6, 7, 5, 4), (4, 5, 1, 0), (2, 6, 4, 0), (7, 3, 1, 5)])
_uv = me_cube_003.uv_layers.new(name='UVMap')
_uv.uv.foreach_set('vector', [9.998e-05, 0.9999, 9.998e-05, 9.998e-05, 0.9999, 9.998e-05, 0.9999, 0.9999, 9.998e-05, 0.9999, 9.998e-05, 9.998e-05, 0.9999, 9.998e-05, 0.9999, 0.9999, 0.9999, 9.998e-05, 0.9999, 0.9999, 9.998e-05, 0.9999, 9.998e-05, 9.998e-05, 0.9999, 9.998e-05, 0.9999, 0.9999, 0.0001, 0.9999, 9.998e-05, 9.998e-05, 0.0001, 0.0001001, 0.9999, 9.998e-05, 0.9999, 0.9999, 9.998e-05, 0.9999, 0.9996, 0.9999, 9.998e-05, 0.9996, 0.000445, 9.998e-05, 0.9999, 0.0004451])
me_cube_003.materials.append(mat_material_001)
me_cube_003.use_remesh_preserve_volume = False
me_cube_003.use_remesh_preserve_attributes = False
me_cube_003.use_mirror_vertex_groups = False
me_cube_003.update()
me_cube_000 = bpy.data.meshes.new('Cube.000')
me_cube_000.from_pydata([(-0.2302, -0.2302, -0.2014), (-0.2302, -0.2302, 0.2014), (-0.2302, 0.2302, -0.2014), (-0.2302, 0.2302, 0.2014), (0.2302, -0.2302, -0.2014), (0.2302, -0.2302, 0.2014), (0.2302, 0.2302, -0.2014), (0.2302, 0.2302, 0.2014)], [], [(0, 1, 3, 2), (2, 3, 7, 6), (6, 7, 5, 4), (4, 5, 1, 0), (2, 6, 4, 0), (7, 3, 1, 5)])
_uv = me_cube_000.uv_layers.new(name='UVMap')
_uv.uv.foreach_set('vector', [9.998e-05, 0.9999, 9.998e-05, 9.998e-05, 0.9999, 9.998e-05, 0.9999, 0.9999, 9.998e-05, 0.9999, 9.998e-05, 9.998e-05, 0.9999, 9.998e-05, 0.9999, 0.9999, 0.9999, 9.998e-05, 0.9999, 0.9999, 9.998e-05, 0.9999, 9.998e-05, 9.998e-05, 0.9999, 9.998e-05, 0.9999, 0.9999, 0.0001, 0.9999, 9.998e-05, 9.998e-05, 0.0001, 0.0001001, 0.9999, 9.998e-05, 0.9999, 0.9999, 9.998e-05, 0.9999, 4.499, 4.499, -3.499, 4.499, -3.499, -3.499, 4.499, -3.499])
me_cube_000.materials.append(mat_material_001)
me_cube_000.use_remesh_preserve_volume = False
me_cube_000.use_remesh_preserve_attributes = False
me_cube_000.use_mirror_vertex_groups = False
me_cube_000.update()
me_cube_089 = bpy.data.meshes.new('Cube.089')
me_cube_089.from_pydata([(-0.4028, -10.47, -0.4028), (-0.4028, -10.47, 2.82), (-0.4028, 0.8056, -0.4028), (-0.4028, 0.8056, 2.82), (0.4028, -10.47, -0.4028), (0.4028, -10.47, 2.82), (0.4028, 0.8056, -0.4028), (0.4028, 0.8056, 2.82)], [], [(0, 1, 3, 2), (2, 3, 7, 6), (6, 7, 5, 4), (4, 5, 1, 0), (2, 6, 4, 0), (7, 3, 1, 5)])
_uv = me_cube_089.uv_layers.new(name='UVMap')
_uv.uv.foreach_set('vector', [9.998e-05, 0.9999, 9.998e-05, 9.998e-05, 0.9999, 9.998e-05, 0.9999, 0.9999, 9.998e-05, 0.9999, 9.998e-05, 9.998e-05, 0.9999, 9.998e-05, 0.9999, 0.9999, 0.9999, 9.998e-05, 0.9999, 0.9999, 9.998e-05, 0.9999, 9.998e-05, 9.998e-05, 0.9999, 9.998e-05, 0.9999, 0.9999, 0.0001, 0.9999, 9.998e-05, 9.998e-05, 0.0001, 0.0001001, 0.9999, 9.998e-05, 0.9999, 0.9999, 9.998e-05, 0.9999, 0.9999, 0.9999, 9.998e-05, 0.9999, 0.0001, 9.998e-05, 0.9999, 9.998e-05])
me_cube_089.materials.append(mat_material_001)
me_cube_089.use_remesh_preserve_volume = False
me_cube_089.use_remesh_preserve_attributes = False
me_cube_089.use_mirror_vertex_groups = False
me_cube_089.update()
me_cube_088 = bpy.data.meshes.new('Cube.088')
me_cube_088.from_pydata([(-0.4028, -0.8056, -0.4028), (-0.4028, -0.8056, 2.82), (-0.4028, 0.8056, -0.4028), (-0.4028, 0.8056, 2.82), (0.4028, -0.8056, -0.4028), (0.4028, -0.8056, 2.82), (0.4028, 0.8056, -0.4028), (0.4028, 0.8056, 2.82)], [], [(0, 1, 3, 2), (2, 3, 7, 6), (6, 7, 5, 4), (4, 5, 1, 0), (2, 6, 4, 0), (7, 3, 1, 5)])
_uv = me_cube_088.uv_layers.new(name='UVMap')
_uv.uv.foreach_set('vector', [9.998e-05, 0.9999, 9.998e-05, 9.998e-05, 0.9999, 9.998e-05, 0.9999, 0.9999, 9.998e-05, 0.9999, 9.998e-05, 9.998e-05, 0.9999, 9.998e-05, 0.9999, 0.9999, 0.9999, 9.998e-05, 0.9999, 0.9999, 9.998e-05, 0.9999, 9.998e-05, 9.998e-05, 0.9999, 9.998e-05, 0.9999, 0.9999, 0.0001, 0.9999, 9.998e-05, 9.998e-05, 0.0001, 0.0001001, 0.9999, 9.998e-05, 0.9999, 0.9999, 9.998e-05, 0.9999, 0.9999, 0.9999, 9.998e-05, 0.9999, 0.0001, 9.998e-05, 0.9999, 9.998e-05])
me_cube_088.materials.append(mat_material_001)
me_cube_088.use_remesh_preserve_volume = False
me_cube_088.use_remesh_preserve_attributes = False
me_cube_088.use_mirror_vertex_groups = False
me_cube_088.update()
me_cube_087 = bpy.data.meshes.new('Cube.087')
me_cube_087.from_pydata([(-0.4028, -0.8056, -0.4028), (-0.4028, -0.8056, 2.82), (-0.4028, 0.8056, -0.4028), (-0.4028, 0.8056, 2.82), (0.4028, -0.8056, -0.4028), (0.4028, -0.8056, 2.82), (0.4028, 0.8056, -0.4028), (0.4028, 0.8056, 2.82)], [], [(0, 1, 3, 2), (2, 3, 7, 6), (6, 7, 5, 4), (4, 5, 1, 0), (2, 6, 4, 0), (7, 3, 1, 5)])
_uv = me_cube_087.uv_layers.new(name='UVMap')
_uv.uv.foreach_set('vector', [9.998e-05, 0.9999, 9.998e-05, 9.998e-05, 0.9999, 9.998e-05, 0.9999, 0.9999, 9.998e-05, 0.9999, 9.998e-05, 9.998e-05, 0.9999, 9.998e-05, 0.9999, 0.9999, 0.9999, 9.998e-05, 0.9999, 0.9999, 9.998e-05, 0.9999, 9.998e-05, 9.998e-05, 0.9999, 9.998e-05, 0.9999, 0.9999, 0.0001, 0.9999, 9.998e-05, 9.998e-05, 0.0001, 0.0001001, 0.9999, 9.998e-05, 0.9999, 0.9999, 9.998e-05, 0.9999, 0.9999, 0.9999, 9.998e-05, 0.9999, 0.0001, 9.998e-05, 0.9999, 9.998e-05])
me_cube_087.materials.append(mat_material_001)
me_cube_087.use_remesh_preserve_volume = False
me_cube_087.use_remesh_preserve_attributes = False
me_cube_087.use_mirror_vertex_groups = False
me_cube_087.update()
me_cube_086 = bpy.data.meshes.new('Cube.086')
me_cube_086.from_pydata([(-0.8056, -0.8056, -0.4028), (-0.8056, -0.8056, 2.82), (-0.8056, 0.8056, -0.4028), (-0.8056, 0.8056, 2.82), (0.8056, -0.8056, -0.4028), (0.8056, -0.8056, 2.82), (0.8056, 0.8056, -0.4028), (0.8056, 0.8056, 2.82)], [], [(0, 1, 3, 2), (2, 3, 7, 6), (6, 7, 5, 4), (4, 5, 1, 0), (2, 6, 4, 0), (7, 3, 1, 5)])
_uv = me_cube_086.uv_layers.new(name='UVMap')
_uv.uv.foreach_set('vector', [9.998e-05, 0.9999, 9.998e-05, 9.998e-05, 0.9999, 9.998e-05, 0.9999, 0.9999, 9.998e-05, 0.9999, 9.998e-05, 9.998e-05, 0.9999, 9.998e-05, 0.9999, 0.9999, 0.9999, 9.998e-05, 0.9999, 0.9999, 9.998e-05, 0.9999, 9.998e-05, 9.998e-05, 0.9999, 9.998e-05, 0.9999, 0.9999, 0.0001, 0.9999, 9.998e-05, 9.998e-05, 0.0001, 0.0001001, 0.9999, 9.998e-05, 0.9999, 0.9999, 9.998e-05, 0.9999, 0.9999, 0.9999, 9.998e-05, 0.9999, 0.0001, 9.998e-05, 0.9999, 9.998e-05])
me_cube_086.materials.append(mat_material_001)
me_cube_086.use_remesh_preserve_volume = False
me_cube_086.use_remesh_preserve_attributes = False
me_cube_086.use_mirror_vertex_groups = False
me_cube_086.update()
me_cube_085 = bpy.data.meshes.new('Cube.085')
me_cube_085.from_pydata([(-0.8056, -0.8056, -0.4028), (-0.8056, -0.8056, 2.82), (-0.8056, 0.8056, -0.4028), (-0.8056, 0.8056, 2.82), (0.8056, -0.8056, -0.4028), (0.8056, -0.8056, 2.82), (0.8056, 0.8056, -0.4028), (0.8056, 0.8056, 2.82)], [], [(0, 1, 3, 2), (2, 3, 7, 6), (6, 7, 5, 4), (4, 5, 1, 0), (2, 6, 4, 0), (7, 3, 1, 5)])
_uv = me_cube_085.uv_layers.new(name='UVMap')
_uv.uv.foreach_set('vector', [9.998e-05, 0.9999, 9.998e-05, 9.998e-05, 0.9999, 9.998e-05, 0.9999, 0.9999, 9.998e-05, 0.9999, 9.998e-05, 9.998e-05, 0.9999, 9.998e-05, 0.9999, 0.9999, 0.9999, 9.998e-05, 0.9999, 0.9999, 9.998e-05, 0.9999, 9.998e-05, 9.998e-05, 0.9999, 9.998e-05, 0.9999, 0.9999, 0.0001, 0.9999, 9.998e-05, 9.998e-05, 0.0001, 0.0001001, 0.9999, 9.998e-05, 0.9999, 0.9999, 9.998e-05, 0.9999, 0.9999, 0.9999, 9.998e-05, 0.9999, 0.0001, 9.998e-05, 0.9999, 9.998e-05])
me_cube_085.materials.append(mat_material_001)
me_cube_085.use_remesh_preserve_volume = False
me_cube_085.use_remesh_preserve_attributes = False
me_cube_085.use_mirror_vertex_groups = False
me_cube_085.update()
me_cube_084 = bpy.data.meshes.new('Cube.084')
me_cube_084.from_pydata([(-0.4028, -0.8056, -0.4028), (-0.4028, -0.8056, 2.82), (-0.4028, 0.8056, -0.4028), (-0.4028, 0.8056, 2.82), (0.4028, -0.8056, -0.4028), (0.4028, -0.8056, 2.82), (0.4028, 0.8056, -0.4028), (0.4028, 0.8056, 2.82)], [], [(0, 1, 3, 2), (2, 3, 7, 6), (6, 7, 5, 4), (4, 5, 1, 0), (2, 6, 4, 0), (7, 3, 1, 5)])
_uv = me_cube_084.uv_layers.new(name='UVMap')
_uv.uv.foreach_set('vector', [9.998e-05, 0.9999, 9.998e-05, 9.998e-05, 0.9999, 9.998e-05, 0.9999, 0.9999, 9.998e-05, 0.9999, 9.998e-05, 9.998e-05, 0.9999, 9.998e-05, 0.9999, 0.9999, 0.9999, 9.998e-05, 0.9999, 0.9999, 9.998e-05, 0.9999, 9.998e-05, 9.998e-05, 0.9999, 9.998e-05, 0.9999, 0.9999, 0.0001, 0.9999, 9.998e-05, 9.998e-05, 0.0001, 0.0001001, 0.9999, 9.998e-05, 0.9999, 0.9999, 9.998e-05, 0.9999, 0.9999, 0.9999, 9.998e-05, 0.9999, 0.0001, 9.998e-05, 0.9999, 9.998e-05])
me_cube_084.materials.append(mat_material_001)
me_cube_084.use_remesh_preserve_volume = False
me_cube_084.use_remesh_preserve_attributes = False
me_cube_084.use_mirror_vertex_groups = False
me_cube_084.update()
me_cube_083 = bpy.data.meshes.new('Cube.083')
me_cube_083.from_pydata([(-0.8056, -0.8056, -0.4028), (-0.8056, -0.8056, 2.82), (-0.8056, 0.8056, -0.4028), (-0.8056, 0.8056, 2.82), (0.8056, -0.8056, -0.4028), (0.8056, -0.8056, 2.82), (0.8056, 0.8056, -0.4028), (0.8056, 0.8056, 2.82)], [], [(0, 1, 3, 2), (2, 3, 7, 6), (6, 7, 5, 4), (4, 5, 1, 0), (2, 6, 4, 0), (7, 3, 1, 5)])
_uv = me_cube_083.uv_layers.new(name='UVMap')
_uv.uv.foreach_set('vector', [9.998e-05, 0.9999, 9.998e-05, 9.998e-05, 0.9999, 9.998e-05, 0.9999, 0.9999, 9.998e-05, 0.9999, 9.998e-05, 9.998e-05, 0.9999, 9.998e-05, 0.9999, 0.9999, 0.9999, 9.998e-05, 0.9999, 0.9999, 9.998e-05, 0.9999, 9.998e-05, 9.998e-05, 0.9999, 9.998e-05, 0.9999, 0.9999, 0.0001, 0.9999, 9.998e-05, 9.998e-05, 0.0001, 0.0001001, 0.9999, 9.998e-05, 0.9999, 0.9999, 9.998e-05, 0.9999, 0.9999, 0.9999, 9.998e-05, 0.9999, 0.0001, 9.998e-05, 0.9999, 9.998e-05])
me_cube_083.materials.append(mat_material_001)
me_cube_083.use_remesh_preserve_volume = False
me_cube_083.use_remesh_preserve_attributes = False
me_cube_083.use_mirror_vertex_groups = False
me_cube_083.update()
me_cube_082 = bpy.data.meshes.new('Cube.082')
me_cube_082.from_pydata([(-0.8056, -0.8056, -0.4028), (-0.8056, -0.8056, 2.82), (-0.8056, 0.8056, -0.4028), (-0.8056, 0.8056, 2.82), (0.8056, -0.8056, -0.4028), (0.8056, -0.8056, 2.82), (0.8056, 0.8056, -0.4028), (0.8056, 0.8056, 2.82)], [], [(0, 1, 3, 2), (2, 3, 7, 6), (6, 7, 5, 4), (4, 5, 1, 0), (2, 6, 4, 0), (7, 3, 1, 5)])
_uv = me_cube_082.uv_layers.new(name='UVMap')
_uv.uv.foreach_set('vector', [9.998e-05, 0.9999, 9.998e-05, 9.998e-05, 0.9999, 9.998e-05, 0.9999, 0.9999, 9.998e-05, 0.9999, 9.998e-05, 9.998e-05, 0.9999, 9.998e-05, 0.9999, 0.9999, 0.9999, 9.998e-05, 0.9999, 0.9999, 9.998e-05, 0.9999, 9.998e-05, 9.998e-05, 0.9999, 9.998e-05, 0.9999, 0.9999, 0.0001, 0.9999, 9.998e-05, 9.998e-05, 0.0001, 0.0001001, 0.9999, 9.998e-05, 0.9999, 0.9999, 9.998e-05, 0.9999, 0.9999, 0.9999, 9.998e-05, 0.9999, 0.0001, 9.998e-05, 0.9999, 9.998e-05])
me_cube_082.materials.append(mat_material_001)
me_cube_082.use_remesh_preserve_volume = False
me_cube_082.use_remesh_preserve_attributes = False
me_cube_082.use_mirror_vertex_groups = False
me_cube_082.update()
me_cube_081 = bpy.data.meshes.new('Cube.081')
me_cube_081.from_pydata([(-0.8056, -0.8056, -0.4028), (-0.8056, -0.8056, 2.82), (-0.8056, 0.8056, -0.4028), (-0.8056, 0.8056, 2.82), (0.8056, -0.8056, -0.4028), (0.8056, -0.8056, 2.82), (0.8056, 0.8056, -0.4028), (0.8056, 0.8056, 2.82)], [], [(0, 1, 3, 2), (2, 3, 7, 6), (6, 7, 5, 4), (4, 5, 1, 0), (2, 6, 4, 0), (7, 3, 1, 5)])
_uv = me_cube_081.uv_layers.new(name='UVMap')
_uv.uv.foreach_set('vector', [9.998e-05, 0.9999, 9.998e-05, 9.998e-05, 0.9999, 9.998e-05, 0.9999, 0.9999, 9.998e-05, 0.9999, 9.998e-05, 9.998e-05, 0.9999, 9.998e-05, 0.9999, 0.9999, 0.9999, 9.998e-05, 0.9999, 0.9999, 9.998e-05, 0.9999, 9.998e-05, 9.998e-05, 0.9999, 9.998e-05, 0.9999, 0.9999, 0.0001, 0.9999, 9.998e-05, 9.998e-05, 0.0001, 0.0001001, 0.9999, 9.998e-05, 0.9999, 0.9999, 9.998e-05, 0.9999, 0.9999, 0.9999, 9.998e-05, 0.9999, 0.0001, 9.998e-05, 0.9999, 9.998e-05])
me_cube_081.materials.append(mat_material_001)
me_cube_081.use_remesh_preserve_volume = False
me_cube_081.use_remesh_preserve_attributes = False
me_cube_081.use_mirror_vertex_groups = False
me_cube_081.update()
me_cube_080 = bpy.data.meshes.new('Cube.080')
me_cube_080.from_pydata([(-0.8056, -0.8056, -0.4028), (-0.8056, -0.8056, 2.82), (-0.8056, 0.8056, -0.4028), (-0.8056, 0.8056, 2.82), (0.8056, -0.8056, -0.4028), (0.8056, -0.8056, 2.82), (0.8056, 0.8056, -0.4028), (0.8056, 0.8056, 2.82)], [], [(0, 1, 3, 2), (2, 3, 7, 6), (6, 7, 5, 4), (4, 5, 1, 0), (2, 6, 4, 0), (7, 3, 1, 5)])
_uv = me_cube_080.uv_layers.new(name='UVMap')
_uv.uv.foreach_set('vector', [9.998e-05, 0.9999, 9.998e-05, 9.998e-05, 0.9999, 9.998e-05, 0.9999, 0.9999, 9.998e-05, 0.9999, 9.998e-05, 9.998e-05, 0.9999, 9.998e-05, 0.9999, 0.9999, 0.9999, 9.998e-05, 0.9999, 0.9999, 9.998e-05, 0.9999, 9.998e-05, 9.998e-05, 0.9999, 9.998e-05, 0.9999, 0.9999, 0.0001, 0.9999, 9.998e-05, 9.998e-05, 0.0001, 0.0001001, 0.9999, 9.998e-05, 0.9999, 0.9999, 9.998e-05, 0.9999, 0.9999, 0.9999, 9.998e-05, 0.9999, 0.0001, 9.998e-05, 0.9999, 9.998e-05])
me_cube_080.materials.append(mat_material_001)
me_cube_080.use_remesh_preserve_volume = False
me_cube_080.use_remesh_preserve_attributes = False
me_cube_080.use_mirror_vertex_groups = False
me_cube_080.update()
me_cube_079 = bpy.data.meshes.new('Cube.079')
me_cube_079.from_pydata([(-0.8056, -0.8056, -0.4028), (-0.8056, -0.8056, 2.82), (-0.8056, 0.8056, -0.4028), (-0.8056, 0.8056, 2.82), (0.8056, -0.8056, -0.4028), (0.8056, -0.8056, 2.82), (0.8056, 0.8056, -0.4028), (0.8056, 0.8056, 2.82)], [], [(0, 1, 3, 2), (2, 3, 7, 6), (6, 7, 5, 4), (4, 5, 1, 0), (2, 6, 4, 0), (7, 3, 1, 5)])
_uv = me_cube_079.uv_layers.new(name='UVMap')
_uv.uv.foreach_set('vector', [9.998e-05, 0.9999, 9.998e-05, 9.998e-05, 0.9999, 9.998e-05, 0.9999, 0.9999, 9.998e-05, 0.9999, 9.998e-05, 9.998e-05, 0.9999, 9.998e-05, 0.9999, 0.9999, 0.9999, 9.998e-05, 0.9999, 0.9999, 9.998e-05, 0.9999, 9.998e-05, 9.998e-05, 0.9999, 9.998e-05, 0.9999, 0.9999, 0.0001, 0.9999, 9.998e-05, 9.998e-05, 0.0001, 0.0001001, 0.9999, 9.998e-05, 0.9999, 0.9999, 9.998e-05, 0.9999, 0.9999, 0.9999, 9.998e-05, 0.9999, 0.0001, 9.998e-05, 0.9999, 9.998e-05])
me_cube_079.materials.append(mat_material_001)
me_cube_079.use_remesh_preserve_volume = False
me_cube_079.use_remesh_preserve_attributes = False
me_cube_079.use_mirror_vertex_groups = False
me_cube_079.update()
me_cube_078 = bpy.data.meshes.new('Cube.078')
me_cube_078.from_pydata([(-0.8056, -0.8056, -0.4028), (-0.8056, -0.8056, 2.82), (-0.8056, 0.8056, -0.4028), (-0.8056, 0.8056, 2.82), (0.8056, -0.8056, -0.4028), (0.8056, -0.8056, 2.82), (0.8056, 0.8056, -0.4028), (0.8056, 0.8056, 2.82)], [], [(0, 1, 3, 2), (2, 3, 7, 6), (6, 7, 5, 4), (4, 5, 1, 0), (2, 6, 4, 0), (7, 3, 1, 5)])
_uv = me_cube_078.uv_layers.new(name='UVMap')
_uv.uv.foreach_set('vector', [9.998e-05, 0.9999, 9.998e-05, 9.998e-05, 0.9999, 9.998e-05, 0.9999, 0.9999, 9.998e-05, 0.9999, 9.998e-05, 9.998e-05, 0.9999, 9.998e-05, 0.9999, 0.9999, 0.9999, 9.998e-05, 0.9999, 0.9999, 9.998e-05, 0.9999, 9.998e-05, 9.998e-05, 0.9999, 9.998e-05, 0.9999, 0.9999, 0.0001, 0.9999, 9.998e-05, 9.998e-05, 0.0001, 0.0001001, 0.9999, 9.998e-05, 0.9999, 0.9999, 9.998e-05, 0.9999, 0.9999, 0.9999, 9.998e-05, 0.9999, 0.0001, 9.998e-05, 0.9999, 9.998e-05])
me_cube_078.materials.append(mat_material_001)
me_cube_078.use_remesh_preserve_volume = False
me_cube_078.use_remesh_preserve_attributes = False
me_cube_078.use_mirror_vertex_groups = False
me_cube_078.update()
me_cube_077 = bpy.data.meshes.new('Cube.077')
me_cube_077.from_pydata([(-0.4028, -0.8056, -0.4028), (-0.4028, -0.8056, 2.82), (-0.4028, 0.8056, -0.4028), (-0.4028, 0.8056, 2.82), (0.4028, -0.8056, -0.4028), (0.4028, -0.8056, 2.82), (0.4028, 0.8056, -0.4028), (0.4028, 0.8056, 2.82)], [], [(0, 1, 3, 2), (2, 3, 7, 6), (6, 7, 5, 4), (4, 5, 1, 0), (2, 6, 4, 0), (7, 3, 1, 5)])
_uv = me_cube_077.uv_layers.new(name='UVMap')
_uv.uv.foreach_set('vector', [9.998e-05, 0.9999, 9.998e-05, 9.998e-05, 0.9999, 9.998e-05, 0.9999, 0.9999, 9.998e-05, 0.9999, 9.998e-05, 9.998e-05, 0.9999, 9.998e-05, 0.9999, 0.9999, 0.9999, 9.998e-05, 0.9999, 0.9999, 9.998e-05, 0.9999, 9.998e-05, 9.998e-05, 0.9999, 9.998e-05, 0.9999, 0.9999, 0.0001, 0.9999, 9.998e-05, 9.998e-05, 0.0001, 0.0001001, 0.9999, 9.998e-05, 0.9999, 0.9999, 9.998e-05, 0.9999, 0.9999, 0.9999, 9.998e-05, 0.9999, 0.0001, 9.998e-05, 0.9999, 9.998e-05])
me_cube_077.materials.append(mat_material_001)
me_cube_077.use_remesh_preserve_volume = False
me_cube_077.use_remesh_preserve_attributes = False
me_cube_077.use_mirror_vertex_groups = False
me_cube_077.update()
me_cube_076 = bpy.data.meshes.new('Cube.076')
me_cube_076.from_pydata([(-0.4028, -0.8056, -0.4028), (-0.4028, -0.8056, 2.82), (-0.4028, 0.8056, -0.4028), (-0.4028, 0.8056, 2.82), (0.4028, -0.8056, -0.4028), (0.4028, -0.8056, 2.82), (0.4028, 0.8056, -0.4028), (0.4028, 0.8056, 2.82)], [], [(0, 1, 3, 2), (2, 3, 7, 6), (6, 7, 5, 4), (4, 5, 1, 0), (2, 6, 4, 0), (7, 3, 1, 5)])
_uv = me_cube_076.uv_layers.new(name='UVMap')
_uv.uv.foreach_set('vector', [9.998e-05, 0.9999, 9.998e-05, 9.998e-05, 0.9999, 9.998e-05, 0.9999, 0.9999, 9.998e-05, 0.9999, 9.998e-05, 9.998e-05, 0.9999, 9.998e-05, 0.9999, 0.9999, 0.9999, 9.998e-05, 0.9999, 0.9999, 9.998e-05, 0.9999, 9.998e-05, 9.998e-05, 0.9999, 9.998e-05, 0.9999, 0.9999, 0.0001, 0.9999, 9.998e-05, 9.998e-05, 0.0001, 0.0001001, 0.9999, 9.998e-05, 0.9999, 0.9999, 9.998e-05, 0.9999, 0.9999, 0.9999, 9.998e-05, 0.9999, 0.0001, 9.998e-05, 0.9999, 9.998e-05])
me_cube_076.materials.append(mat_material_001)
me_cube_076.use_remesh_preserve_volume = False
me_cube_076.use_remesh_preserve_attributes = False
me_cube_076.use_mirror_vertex_groups = False
me_cube_076.update()
me_cube_074 = bpy.data.meshes.new('Cube.074')
me_cube_074.from_pydata([(-0.4028, -0.8056, -0.4028), (-0.4028, -0.8056, 2.82), (-0.4028, 0.8056, -0.4028), (-0.4028, 0.8056, 2.82), (0.4028, -0.8056, -0.4028), (0.4028, -0.8056, 2.82), (0.4028, 0.8056, -0.4028), (0.4028, 0.8056, 2.82)], [], [(0, 1, 3, 2), (2, 3, 7, 6), (6, 7, 5, 4), (4, 5, 1, 0), (2, 6, 4, 0), (7, 3, 1, 5)])
_uv = me_cube_074.uv_layers.new(name='UVMap')
_uv.uv.foreach_set('vector', [9.998e-05, 0.9999, 9.998e-05, 9.998e-05, 0.9999, 9.998e-05, 0.9999, 0.9999, 9.998e-05, 0.9999, 9.998e-05, 9.998e-05, 0.9999, 9.998e-05, 0.9999, 0.9999, 0.9999, 9.998e-05, 0.9999, 0.9999, 9.998e-05, 0.9999, 9.998e-05, 9.998e-05, 0.9999, 9.998e-05, 0.9999, 0.9999, 0.0001, 0.9999, 9.998e-05, 9.998e-05, 0.0001, 0.0001001, 0.9999, 9.998e-05, 0.9999, 0.9999, 9.998e-05, 0.9999, 0.9999, 0.9999, 9.998e-05, 0.9999, 0.0001, 9.998e-05, 0.9999, 9.998e-05])
me_cube_074.materials.append(mat_material_001)
me_cube_074.use_remesh_preserve_volume = False
me_cube_074.use_remesh_preserve_attributes = False
me_cube_074.use_mirror_vertex_groups = False
me_cube_074.update()
me_cube_073 = bpy.data.meshes.new('Cube.073')
me_cube_073.from_pydata([(-0.4028, -0.8056, -0.4028), (-0.4028, -0.8056, 2.82), (-0.4028, 0.8056, -0.4028), (-0.4028, 0.8056, 2.82), (0.4028, -0.8056, -0.4028), (0.4028, -0.8056, 2.82), (0.4028, 0.8056, -0.4028), (0.4028, 0.8056, 2.82)], [], [(0, 1, 3, 2), (2, 3, 7, 6), (6, 7, 5, 4), (4, 5, 1, 0), (2, 6, 4, 0), (7, 3, 1, 5)])
_uv = me_cube_073.uv_layers.new(name='UVMap')
_uv.uv.foreach_set('vector', [9.998e-05, 0.9999, 9.998e-05, 9.998e-05, 0.9999, 9.998e-05, 0.9999, 0.9999, 9.998e-05, 0.9999, 9.998e-05, 9.998e-05, 0.9999, 9.998e-05, 0.9999, 0.9999, 0.9999, 9.998e-05, 0.9999, 0.9999, 9.998e-05, 0.9999, 9.998e-05, 9.998e-05, 0.9999, 9.998e-05, 0.9999, 0.9999, 0.0001, 0.9999, 9.998e-05, 9.998e-05, 0.0001, 0.0001001, 0.9999, 9.998e-05, 0.9999, 0.9999, 9.998e-05, 0.9999, 0.9999, 0.9999, 9.998e-05, 0.9999, 0.0001, 9.998e-05, 0.9999, 9.998e-05])
me_cube_073.materials.append(mat_material_001)
me_cube_073.use_remesh_preserve_volume = False
me_cube_073.use_remesh_preserve_attributes = False
me_cube_073.use_mirror_vertex_groups = False
me_cube_073.update()
me_cube_072 = bpy.data.meshes.new('Cube.072')
me_cube_072.from_pydata([(-0.8056, -0.8056, -0.4028), (-0.8056, -0.8056, 0.0), (-0.8056, 0.8056, -0.4028), (-0.8056, 0.8056, 0.0), (0.8056, -0.8056, -0.4028), (0.8056, -0.8056, 0.0), (0.8056, 0.8056, -0.4028), (0.8056, 0.8056, 0.0)], [], [(0, 1, 3, 2), (2, 3, 7, 6), (6, 7, 5, 4), (4, 5, 1, 0), (2, 6, 4, 0), (7, 3, 1, 5)])
_uv = me_cube_072.uv_layers.new(name='UVMap')
_uv.uv.foreach_set('vector', [9.998e-05, 0.9999, 9.998e-05, 9.998e-05, 0.9999, 9.998e-05, 0.9999, 0.9999, 9.998e-05, 0.9999, 9.998e-05, 9.998e-05, 0.9999, 9.998e-05, 0.9999, 0.9999, 0.9999, 9.998e-05, 0.9999, 0.9999, 9.998e-05, 0.9999, 9.998e-05, 9.998e-05, 0.9999, 9.998e-05, 0.9999, 0.9999, 0.0001, 0.9999, 9.998e-05, 9.998e-05, 0.0001, 0.0001001, 0.9999, 9.998e-05, 0.9999, 0.9999, 9.998e-05, 0.9999, 0.9999, 0.9999, 9.998e-05, 0.9999, 0.0001, 9.998e-05, 0.9999, 9.998e-05])
me_cube_072.materials.append(mat_material_001)
me_cube_072.use_remesh_preserve_volume = False
me_cube_072.use_remesh_preserve_attributes = False
me_cube_072.use_mirror_vertex_groups = False
me_cube_072.update()
me_cube_067 = bpy.data.meshes.new('Cube.067')
me_cube_067.from_pydata([(-0.4028, -10.47, -0.4028), (-0.4028, -10.47, 2.82), (-0.4028, 8.862, -0.4028), (-0.4028, 8.862, 2.82), (0.4028, -10.47, -0.4028), (0.4028, -10.47, 2.82), (0.4028, 8.862, -0.4028), (0.4028, 8.862, 2.82)], [], [(0, 1, 3, 2), (2, 3, 7, 6), (6, 7, 5, 4), (4, 5, 1, 0), (2, 6, 4, 0), (7, 3, 1, 5)])
_uv = me_cube_067.uv_layers.new(name='UVMap')
_uv.uv.foreach_set('vector', [0.2635, 0.7986, 0.2635, 2.41, 9.931, 2.41, 9.931, 0.7986, 0.7986, 0.7986, 0.7986, 2.41, 1.201, 2.41, 1.201, 0.7986, 0.9999, 9.998e-05, 0.9999, 0.9999, 9.998e-05, 0.9999, 9.998e-05, 9.998e-05, 0.9999, 9.998e-05, 0.9999, 0.9999, 0.0001, 0.9999, 9.998e-05, 9.998e-05, 0.0001, 0.0001001, 0.9999, 9.998e-05, 0.9999, 0.9999, 9.998e-05, 0.9999, 0.9999, 0.9999, 9.998e-05, 0.9999, 0.0001, 9.998e-05, 0.9999, 9.998e-05])
me_cube_067.materials.append(mat_material_001)
me_cube_067.use_remesh_preserve_volume = False
me_cube_067.use_remesh_preserve_attributes = False
me_cube_067.use_mirror_vertex_groups = False
me_cube_067.update()
me_cube_066 = bpy.data.meshes.new('Cube.066')
me_cube_066.from_pydata([(-0.4028, -10.47, -0.4028), (-0.4028, -10.47, 2.82), (-0.4028, 0.8056, -0.4028), (-0.4028, 0.8056, 2.82), (0.4028, -10.47, -0.4028), (0.4028, -10.47, 2.82), (0.4028, 0.8056, -0.4028), (0.4028, 0.8056, 2.82)], [], [(0, 1, 3, 2), (2, 3, 7, 6), (6, 7, 5, 4), (4, 5, 1, 0), (2, 6, 4, 0), (7, 3, 1, 5)])
_uv = me_cube_066.uv_layers.new(name='UVMap')
_uv.uv.foreach_set('vector', [9.998e-05, 0.9999, 9.998e-05, 9.998e-05, 0.9999, 9.998e-05, 0.9999, 0.9999, 9.998e-05, 0.9999, 9.998e-05, 9.998e-05, 0.9999, 9.998e-05, 0.9999, 0.9999, 0.4028, 0.7986, 0.4028, 2.41, -5.236, 2.41, -5.236, 0.7986, 0.9999, 9.998e-05, 0.9999, 0.9999, 0.0001, 0.9999, 9.998e-05, 9.998e-05, 0.0001, 0.0001001, 0.9999, 9.998e-05, 0.9999, 0.9999, 9.998e-05, 0.9999, 0.9999, 0.9999, 9.998e-05, 0.9999, 0.0001, 9.998e-05, 0.9999, 9.998e-05])
me_cube_066.materials.append(mat_material_001)
me_cube_066.use_remesh_preserve_volume = False
me_cube_066.use_remesh_preserve_attributes = False
me_cube_066.use_mirror_vertex_groups = False
me_cube_066.update()
me_cube_065 = bpy.data.meshes.new('Cube.065')
me_cube_065.from_pydata([(-0.4028, -10.47, -0.4028), (-0.4028, -10.47, 2.82), (-0.4028, 8.862, -0.4028), (-0.4028, 8.862, 2.82), (0.4028, -10.47, -0.4028), (0.4028, -10.47, 2.82), (0.4028, 8.862, -0.4028), (0.4028, 8.862, 2.82)], [], [(0, 1, 3, 2), (2, 3, 7, 6), (6, 7, 5, 4), (4, 5, 1, 0), (2, 6, 4, 0), (7, 3, 1, 5)])
_uv = me_cube_065.uv_layers.new(name='UVMap')
_uv.uv.foreach_set('vector', [9.998e-05, 0.9999, 9.998e-05, 9.998e-05, 0.9999, 9.998e-05, 0.9999, 0.9999, 9.998e-05, 0.9999, 9.998e-05, 9.998e-05, 0.9999, 9.998e-05, 0.9999, 0.9999, 0.9308, 0.7986, 0.9308, 2.41, -8.736, 2.41, -8.736, 0.7986, 0.9999, 9.998e-05, 0.9999, 0.9999, 0.0001, 0.9999, 9.998e-05, 9.998e-05, 0.0001, 0.0001001, 0.9999, 9.998e-05, 0.9999, 0.9999, 9.998e-05, 0.9999, 0.9999, 0.9999, 9.998e-05, 0.9999, 0.0001, 9.998e-05, 0.9999, 9.998e-05])
me_cube_065.materials.append(mat_material_001)
me_cube_065.use_remesh_preserve_volume = False
me_cube_065.use_remesh_preserve_attributes = False
me_cube_065.use_mirror_vertex_groups = False
me_cube_065.update()
me_cube_063 = bpy.data.meshes.new('Cube.063')
me_cube_063.from_pydata([(-0.4028, -0.8056, -0.4028), (-0.4028, -0.8056, 2.82), (-0.4028, 0.8056, -0.4028), (-0.4028, 0.8056, 2.82), (0.4028, -0.8056, -0.4028), (0.4028, -0.8056, 2.82), (0.4028, 0.8056, -0.4028), (0.4028, 0.8056, 2.82)], [], [(0, 1, 3, 2), (2, 3, 7, 6), (6, 7, 5, 4), (4, 5, 1, 0), (2, 6, 4, 0), (7, 3, 1, 5)])
_uv = me_cube_063.uv_layers.new(name='UVMap')
_uv.uv.foreach_set('vector', [9.998e-05, 0.9999, 9.998e-05, 9.998e-05, 0.9999, 9.998e-05, 0.9999, 0.9999, 9.998e-05, 0.9999, 9.998e-05, 9.998e-05, 0.9999, 9.998e-05, 0.9999, 0.9999, 0.9999, 9.998e-05, 0.9999, 0.9999, 9.998e-05, 0.9999, 9.998e-05, 9.998e-05, 0.9999, 9.998e-05, 0.9999, 0.9999, 0.0001, 0.9999, 9.998e-05, 9.998e-05, 0.0001, 0.0001001, 0.9999, 9.998e-05, 0.9999, 0.9999, 9.998e-05, 0.9999, 0.9999, 0.9999, 9.998e-05, 0.9999, 0.0001, 9.998e-05, 0.9999, 9.998e-05])
me_cube_063.materials.append(mat_material_001)
me_cube_063.use_remesh_preserve_volume = False
me_cube_063.use_remesh_preserve_attributes = False
me_cube_063.use_mirror_vertex_groups = False
me_cube_063.update()
me_cube_062 = bpy.data.meshes.new('Cube.062')
me_cube_062.from_pydata([(-0.4028, -0.8056, -0.4028), (-0.4028, -0.8056, 2.82), (-0.4028, 0.8056, -0.4028), (-0.4028, 0.8056, 2.82), (0.4028, -0.8056, -0.4028), (0.4028, -0.8056, 2.82), (0.4028, 0.8056, -0.4028), (0.4028, 0.8056, 2.82)], [], [(0, 1, 3, 2), (2, 3, 7, 6), (6, 7, 5, 4), (4, 5, 1, 0), (2, 6, 4, 0), (7, 3, 1, 5)])
_uv = me_cube_062.uv_layers.new(name='UVMap')
_uv.uv.foreach_set('vector', [9.998e-05, 0.9999, 9.998e-05, 9.998e-05, 0.9999, 9.998e-05, 0.9999, 0.9999, 9.998e-05, 0.9999, 9.998e-05, 9.998e-05, 0.9999, 9.998e-05, 0.9999, 0.9999, 0.9999, 9.998e-05, 0.9999, 0.9999, 9.998e-05, 0.9999, 9.998e-05, 9.998e-05, 0.9999, 9.998e-05, 0.9999, 0.9999, 0.0001, 0.9999, 9.998e-05, 9.998e-05, 0.0001, 0.0001001, 0.9999, 9.998e-05, 0.9999, 0.9999, 9.998e-05, 0.9999, 0.9999, 0.9999, 9.998e-05, 0.9999, 0.0001, 9.998e-05, 0.9999, 9.998e-05])
me_cube_062.materials.append(mat_material_001)
me_cube_062.use_remesh_preserve_volume = False
me_cube_062.use_remesh_preserve_attributes = False
me_cube_062.use_mirror_vertex_groups = False
me_cube_062.update()
me_cube_061 = bpy.data.meshes.new('Cube.061')
me_cube_061.from_pydata([(-0.4028, -0.8056, -0.4028), (-0.4028, -0.8056, 2.82), (-0.4028, 0.8056, -0.4028), (-0.4028, 0.8056, 2.82), (0.4028, -0.8056, -0.4028), (0.4028, -0.8056, 2.82), (0.4028, 0.8056, -0.4028), (0.4028, 0.8056, 2.82)], [], [(0, 1, 3, 2), (2, 3, 7, 6), (6, 7, 5, 4), (4, 5, 1, 0), (2, 6, 4, 0), (7, 3, 1, 5)])
_uv = me_cube_061.uv_layers.new(name='UVMap')
_uv.uv.foreach_set('vector', [9.998e-05, 0.9999, 9.998e-05, 9.998e-05, 0.9999, 9.998e-05, 0.9999, 0.9999, 9.998e-05, 0.9999, 9.998e-05, 9.998e-05, 0.9999, 9.998e-05, 0.9999, 0.9999, 0.9999, 9.998e-05, 0.9999, 0.9999, 9.998e-05, 0.9999, 9.998e-05, 9.998e-05, 0.9999, 9.998e-05, 0.9999, 0.9999, 0.0001, 0.9999, 9.998e-05, 9.998e-05, 0.0001, 0.0001001, 0.9999, 9.998e-05, 0.9999, 0.9999, 9.998e-05, 0.9999, 0.9999, 0.9999, 9.998e-05, 0.9999, 0.0001, 9.998e-05, 0.9999, 9.998e-05])
me_cube_061.materials.append(mat_material_001)
me_cube_061.use_remesh_preserve_volume = False
me_cube_061.use_remesh_preserve_attributes = False
me_cube_061.use_mirror_vertex_groups = False
me_cube_061.update()
me_cube_060 = bpy.data.meshes.new('Cube.060')
me_cube_060.from_pydata([(-0.4028, -0.8056, -0.4028), (-0.4028, -0.8056, 2.82), (-0.4028, 0.8056, -0.4028), (-0.4028, 0.8056, 2.82), (0.4028, -0.8056, -0.4028), (0.4028, -0.8056, 2.82), (0.4028, 0.8056, -0.4028), (0.4028, 0.8056, 2.82)], [], [(0, 1, 3, 2), (2, 3, 7, 6), (6, 7, 5, 4), (4, 5, 1, 0), (2, 6, 4, 0), (7, 3, 1, 5)])
_uv = me_cube_060.uv_layers.new(name='UVMap')
_uv.uv.foreach_set('vector', [9.998e-05, 0.9999, 9.998e-05, 9.998e-05, 0.9999, 9.998e-05, 0.9999, 0.9999, 9.998e-05, 0.9999, 9.998e-05, 9.998e-05, 0.9999, 9.998e-05, 0.9999, 0.9999, 0.9999, 9.998e-05, 0.9999, 0.9999, 9.998e-05, 0.9999, 9.998e-05, 9.998e-05, 0.9999, 9.998e-05, 0.9999, 0.9999, 0.0001, 0.9999, 9.998e-05, 9.998e-05, 0.0001, 0.0001001, 0.9999, 9.998e-05, 0.9999, 0.9999, 9.998e-05, 0.9999, 0.9999, 0.9999, 9.998e-05, 0.9999, 0.0001, 9.998e-05, 0.9999, 9.998e-05])
me_cube_060.materials.append(mat_material_001)
me_cube_060.use_remesh_preserve_volume = False
me_cube_060.use_remesh_preserve_attributes = False
me_cube_060.use_mirror_vertex_groups = False
me_cube_060.update()
me_cube_059 = bpy.data.meshes.new('Cube.059')
me_cube_059.from_pydata([(-0.4028, -0.8056, -0.4028), (-0.4028, -0.8056, 2.82), (-0.4028, 0.8056, -0.4028), (-0.4028, 0.8056, 2.82), (0.4028, -0.8056, -0.4028), (0.4028, -0.8056, 2.82), (0.4028, 0.8056, -0.4028), (0.4028, 0.8056, 2.82)], [], [(0, 1, 3, 2), (2, 3, 7, 6), (6, 7, 5, 4), (4, 5, 1, 0), (2, 6, 4, 0), (7, 3, 1, 5)])
_uv = me_cube_059.uv_layers.new(name='UVMap')
_uv.uv.foreach_set('vector', [9.998e-05, 0.9999, 9.998e-05, 9.998e-05, 0.9999, 9.998e-05, 0.9999, 0.9999, 9.998e-05, 0.9999, 9.998e-05, 9.998e-05, 0.9999, 9.998e-05, 0.9999, 0.9999, 0.9999, 9.998e-05, 0.9999, 0.9999, 9.998e-05, 0.9999, 9.998e-05, 9.998e-05, 0.9999, 9.998e-05, 0.9999, 0.9999, 0.0001, 0.9999, 9.998e-05, 9.998e-05, 0.0001, 0.0001001, 0.9999, 9.998e-05, 0.9999, 0.9999, 9.998e-05, 0.9999, 0.9999, 0.9999, 9.998e-05, 0.9999, 0.0001, 9.998e-05, 0.9999, 9.998e-05])
me_cube_059.materials.append(mat_material_001)
me_cube_059.use_remesh_preserve_volume = False
me_cube_059.use_remesh_preserve_attributes = False
me_cube_059.use_mirror_vertex_groups = False
me_cube_059.update()
me_cube_058 = bpy.data.meshes.new('Cube.058')
me_cube_058.from_pydata([(-0.8056, -0.8056, -0.4028), (-0.8056, -0.8056, 2.82), (-0.8056, 0.8056, -0.4028), (-0.8056, 0.8056, 2.82), (0.8056, -0.8056, -0.4028), (0.8056, -0.8056, 2.82), (0.8056, 0.8056, -0.4028), (0.8056, 0.8056, 2.82)], [], [(0, 1, 3, 2), (2, 3, 7, 6), (6, 7, 5, 4), (4, 5, 1, 0), (2, 6, 4, 0), (7, 3, 1, 5)])
_uv = me_cube_058.uv_layers.new(name='UVMap')
_uv.uv.foreach_set('vector', [9.998e-05, 0.9999, 9.998e-05, 9.998e-05, 0.9999, 9.998e-05, 0.9999, 0.9999, 9.998e-05, 0.9999, 9.998e-05, 9.998e-05, 0.9999, 9.998e-05, 0.9999, 0.9999, 0.9999, 9.998e-05, 0.9999, 0.9999, 9.998e-05, 0.9999, 9.998e-05, 9.998e-05, 0.9999, 9.998e-05, 0.9999, 0.9999, 0.0001, 0.9999, 9.998e-05, 9.998e-05, 0.0001, 0.0001001, 0.9999, 9.998e-05, 0.9999, 0.9999, 9.998e-05, 0.9999, 0.9999, 0.9999, 9.998e-05, 0.9999, 0.0001, 9.998e-05, 0.9999, 9.998e-05])
me_cube_058.materials.append(mat_material_001)
me_cube_058.use_remesh_preserve_volume = False
me_cube_058.use_remesh_preserve_attributes = False
me_cube_058.use_mirror_vertex_groups = False
me_cube_058.update()
me_cube_057 = bpy.data.meshes.new('Cube.057')
me_cube_057.from_pydata([(-0.8056, -0.8056, -0.4028), (-0.8056, -0.8056, 2.82), (-0.8056, 0.8056, -0.4028), (-0.8056, 0.8056, 2.82), (0.8056, -0.8056, -0.4028), (0.8056, -0.8056, 2.82), (0.8056, 0.8056, -0.4028), (0.8056, 0.8056, 2.82)], [], [(0, 1, 3, 2), (2, 3, 7, 6), (6, 7, 5, 4), (4, 5, 1, 0), (2, 6, 4, 0), (7, 3, 1, 5)])
_uv = me_cube_057.uv_layers.new(name='UVMap')
_uv.uv.foreach_set('vector', [9.998e-05, 0.9999, 9.998e-05, 9.998e-05, 0.9999, 9.998e-05, 0.9999, 0.9999, 9.998e-05, 0.9999, 9.998e-05, 9.998e-05, 0.9999, 9.998e-05, 0.9999, 0.9999, 0.9999, 9.998e-05, 0.9999, 0.9999, 9.998e-05, 0.9999, 9.998e-05, 9.998e-05, 0.9999, 9.998e-05, 0.9999, 0.9999, 0.0001, 0.9999, 9.998e-05, 9.998e-05, 0.0001, 0.0001001, 0.9999, 9.998e-05, 0.9999, 0.9999, 9.998e-05, 0.9999, 0.9999, 0.9999, 9.998e-05, 0.9999, 0.0001, 9.998e-05, 0.9999, 9.998e-05])
me_cube_057.materials.append(mat_material_001)
me_cube_057.use_remesh_preserve_volume = False
me_cube_057.use_remesh_preserve_attributes = False
me_cube_057.use_mirror_vertex_groups = False
me_cube_057.update()
me_cube_056 = bpy.data.meshes.new('Cube.056')
me_cube_056.from_pydata([(-0.8056, -0.8056, -0.4028), (-0.8056, -0.8056, 2.82), (-0.8056, 0.8056, -0.4028), (-0.8056, 0.8056, 2.82), (0.8056, -0.8056, -0.4028), (0.8056, -0.8056, 2.82), (0.8056, 0.8056, -0.4028), (0.8056, 0.8056, 2.82)], [], [(0, 1, 3, 2), (2, 3, 7, 6), (6, 7, 5, 4), (4, 5, 1, 0), (2, 6, 4, 0), (7, 3, 1, 5)])
_uv = me_cube_056.uv_layers.new(name='UVMap')
_uv.uv.foreach_set('vector', [9.998e-05, 0.9999, 9.998e-05, 9.998e-05, 0.9999, 9.998e-05, 0.9999, 0.9999, 9.998e-05, 0.9999, 9.998e-05, 9.998e-05, 0.9999, 9.998e-05, 0.9999, 0.9999, 0.9999, 9.998e-05, 0.9999, 0.9999, 9.998e-05, 0.9999, 9.998e-05, 9.998e-05, 0.9999, 9.998e-05, 0.9999, 0.9999, 0.0001, 0.9999, 9.998e-05, 9.998e-05, 0.0001, 0.0001001, 0.9999, 9.998e-05, 0.9999, 0.9999, 9.998e-05, 0.9999, 0.9999, 0.9999, 9.998e-05, 0.9999, 0.0001, 9.998e-05, 0.9999, 9.998e-05])
me_cube_056.materials.append(mat_material_001)
me_cube_056.use_remesh_preserve_volume = False
me_cube_056.use_remesh_preserve_attributes = False
me_cube_056.use_mirror_vertex_groups = False
me_cube_056.update()
me_cube_055 = bpy.data.meshes.new('Cube.055')
me_cube_055.from_pydata([(-0.8056, -0.8056, -0.4028), (-0.8056, -0.8056, 2.82), (-0.8056, 0.8056, -0.4028), (-0.8056, 0.8056, 2.82), (0.8056, -0.8056, -0.4028), (0.8056, -0.8056, 2.82), (0.8056, 0.8056, -0.4028), (0.8056, 0.8056, 2.82)], [], [(0, 1, 3, 2), (2, 3, 7, 6), (6, 7, 5, 4), (4, 5, 1, 0), (2, 6, 4, 0), (7, 3, 1, 5)])
_uv = me_cube_055.uv_layers.new(name='UVMap')
_uv.uv.foreach_set('vector', [9.998e-05, 0.9999, 9.998e-05, 9.998e-05, 0.9999, 9.998e-05, 0.9999, 0.9999, 9.998e-05, 0.9999, 9.998e-05, 9.998e-05, 0.9999, 9.998e-05, 0.9999, 0.9999, 0.9999, 9.998e-05, 0.9999, 0.9999, 9.998e-05, 0.9999, 9.998e-05, 9.998e-05, 0.9999, 9.998e-05, 0.9999, 0.9999, 0.0001, 0.9999, 9.998e-05, 9.998e-05, 0.0001, 0.0001001, 0.9999, 9.998e-05, 0.9999, 0.9999, 9.998e-05, 0.9999, 0.9999, 0.9999, 9.998e-05, 0.9999, 0.0001, 9.998e-05, 0.9999, 9.998e-05])
me_cube_055.materials.append(mat_material_001)
me_cube_055.use_remesh_preserve_volume = False
me_cube_055.use_remesh_preserve_attributes = False
me_cube_055.use_mirror_vertex_groups = False
me_cube_055.update()
me_cube_054 = bpy.data.meshes.new('Cube.054')
me_cube_054.from_pydata([(-0.8056, -0.8056, -0.4028), (-0.8056, -0.8056, 2.82), (-0.8056, 0.8056, -0.4028), (-0.8056, 0.8056, 2.82), (0.8056, -0.8056, -0.4028), (0.8056, -0.8056, 2.82), (0.8056, 0.8056, -0.4028), (0.8056, 0.8056, 2.82)], [], [(0, 1, 3, 2), (2, 3, 7, 6), (6, 7, 5, 4), (4, 5, 1, 0), (2, 6, 4, 0), (7, 3, 1, 5)])
_uv = me_cube_054.uv_layers.new(name='UVMap')
_uv.uv.foreach_set('vector', [9.998e-05, 0.9999, 9.998e-05, 9.998e-05, 0.9999, 9.998e-05, 0.9999, 0.9999, 9.998e-05, 0.9999, 9.998e-05, 9.998e-05, 0.9999, 9.998e-05, 0.9999, 0.9999, 0.9999, 9.998e-05, 0.9999, 0.9999, 9.998e-05, 0.9999, 9.998e-05, 9.998e-05, 0.9999, 9.998e-05, 0.9999, 0.9999, 0.0001, 0.9999, 9.998e-05, 9.998e-05, 0.0001, 0.0001001, 0.9999, 9.998e-05, 0.9999, 0.9999, 9.998e-05, 0.9999, 0.9999, 0.9999, 9.998e-05, 0.9999, 0.0001, 9.998e-05, 0.9999, 9.998e-05])
me_cube_054.materials.append(mat_material_001)
me_cube_054.use_remesh_preserve_volume = False
me_cube_054.use_remesh_preserve_attributes = False
me_cube_054.use_mirror_vertex_groups = False
me_cube_054.update()
me_cube_053 = bpy.data.meshes.new('Cube.053')
me_cube_053.from_pydata([(-0.8056, -0.8056, -0.4028), (-0.8056, -0.8056, 2.82), (-0.8056, 0.8056, -0.4028), (-0.8056, 0.8056, 2.82), (0.8056, -0.8056, -0.4028), (0.8056, -0.8056, 2.82), (0.8056, 0.8056, -0.4028), (0.8056, 0.8056, 2.82)], [], [(0, 1, 3, 2), (2, 3, 7, 6), (6, 7, 5, 4), (4, 5, 1, 0), (2, 6, 4, 0), (7, 3, 1, 5)])
_uv = me_cube_053.uv_layers.new(name='UVMap')
_uv.uv.foreach_set('vector', [9.998e-05, 0.9999, 9.998e-05, 9.998e-05, 0.9999, 9.998e-05, 0.9999, 0.9999, 9.998e-05, 0.9999, 9.998e-05, 9.998e-05, 0.9999, 9.998e-05, 0.9999, 0.9999, 0.9999, 9.998e-05, 0.9999, 0.9999, 9.998e-05, 0.9999, 9.998e-05, 9.998e-05, 0.9999, 9.998e-05, 0.9999, 0.9999, 0.0001, 0.9999, 9.998e-05, 9.998e-05, 0.0001, 0.0001001, 0.9999, 9.998e-05, 0.9999, 0.9999, 9.998e-05, 0.9999, 0.9999, 0.9999, 9.998e-05, 0.9999, 0.0001, 9.998e-05, 0.9999, 9.998e-05])
me_cube_053.materials.append(mat_material_001)
me_cube_053.use_remesh_preserve_volume = False
me_cube_053.use_remesh_preserve_attributes = False
me_cube_053.use_mirror_vertex_groups = False
me_cube_053.update()
me_cube_052 = bpy.data.meshes.new('Cube.052')
me_cube_052.from_pydata([(-0.8056, -0.8056, -0.4028), (-0.8056, -0.8056, 2.82), (-0.8056, 0.8056, -0.4028), (-0.8056, 0.8056, 2.82), (0.8056, -0.8056, -0.4028), (0.8056, -0.8056, 2.82), (0.8056, 0.8056, -0.4028), (0.8056, 0.8056, 2.82)], [], [(0, 1, 3, 2), (2, 3, 7, 6), (6, 7, 5, 4), (4, 5, 1, 0), (2, 6, 4, 0), (7, 3, 1, 5)])
_uv = me_cube_052.uv_layers.new(name='UVMap')
_uv.uv.foreach_set('vector', [9.998e-05, 0.9999, 9.998e-05, 9.998e-05, 0.9999, 9.998e-05, 0.9999, 0.9999, 9.998e-05, 0.9999, 9.998e-05, 9.998e-05, 0.9999, 9.998e-05, 0.9999, 0.9999, 0.9999, 9.998e-05, 0.9999, 0.9999, 9.998e-05, 0.9999, 9.998e-05, 9.998e-05, 0.9999, 9.998e-05, 0.9999, 0.9999, 0.0001, 0.9999, 9.998e-05, 9.998e-05, 0.0001, 0.0001001, 0.9999, 9.998e-05, 0.9999, 0.9999, 9.998e-05, 0.9999, 0.9999, 0.9999, 9.998e-05, 0.9999, 0.0001, 9.998e-05, 0.9999, 9.998e-05])
me_cube_052.materials.append(mat_material_001)
me_cube_052.use_remesh_preserve_volume = False
me_cube_052.use_remesh_preserve_attributes = False
me_cube_052.use_mirror_vertex_groups = False
me_cube_052.update()
me_cylinder_003 = bpy.data.meshes.new('Cylinder.003')
me_cylinder_003.from_pydata([(1.5, 3.5, -0.1661), (1.5, 3.5, 0.8339), (3.5, 1.5, -0.1661), (3.5, 1.5, 0.8339), (3.5, -1.5, -0.1661), (3.5, -1.5, 0.8339), (1.5, -3.5, -0.1661), (1.5, -3.5, 0.8339), (-1.5, -3.5, -0.1661), (-1.5, -3.5, 0.8339), (-3.5, -1.5, -0.1661), (-3.5, -1.5, 0.8339), (-3.5, 1.5, -0.1661), (-3.5, 1.5, 0.8339), (-1.5, 3.5, -0.1661), (-1.5, 3.5, 0.8339)], [], [(0, 1, 3, 2), (2, 3, 5, 4), (4, 5, 7, 6), (6, 7, 9, 8), (8, 9, 11, 10), (10, 11, 13, 12), (3, 1, 15, 13, 11, 9, 7, 5), (12, 13, 15, 14), (14, 15, 1, 0), (0, 2, 4, 6, 8, 10, 12, 14)])
_uv = me_cylinder_003.uv_layers.new(name='UVMap')
_uv.uv.foreach_set('vector', [0.0, 0.0, 0.0, 0.0, 0.0, 0.0, 0.0, 0.0, 0.0, 0.0, 0.0, 0.0, 0.0, 0.0, 0.0, 0.0, 1.0, 3.905e-05, 1.0, 0.1521, 0.7573, 0.1521, 0.7573, 3.908e-05, 0.7573, 3.908e-05, 0.7573, 0.1521, 0.5, 0.1521, 0.5, 3.907e-05, 0.5, 3.907e-05, 0.5, 0.1521, 0.2574, 0.1521, 0.2574, 3.905e-05, 0.2574, 3.905e-05, 0.2574, 0.1521, 3.899e-05, 0.1521, 3.905e-05, 3.899e-05, 0.9999, 0.7142, 0.7142, 0.9999, 0.2858, 0.9999, 9.998e-05, 0.7142, 0.0001001, 0.2858, 0.2858, 9.998e-05, 0.7142, 9.998e-05, 0.9999, 0.2858, 5.514e-05, 0.3041, 5.514e-05, 5.521e-05, 0.4853, 5.514e-05, 0.4853, 0.3041, 0.4853, 0.3041, 0.4853, 5.514e-05, 0.9999, 5.514e-05, 0.9999, 0.3041, 2.0, 1.143, 1.143, 2.0, -0.1427, 2.0, -0.9997, 1.143, -0.9997, -0.1427, -0.1427, -0.9997, 1.143, -0.9997, 2.0, -0.1427])
me_cylinder_003.materials.append(mat_material_001)
me_cylinder_003.use_remesh_preserve_volume = False
me_cylinder_003.use_remesh_preserve_attributes = False
me_cylinder_003.use_mirror_vertex_groups = False
me_cylinder_003.update()
me_cylinder_002 = bpy.data.meshes.new('Cylinder.002')
me_cylinder_002.from_pydata([(1.5, 3.5, -0.1661), (1.5, 3.5, 0.8339), (3.5, 1.5, -0.1661), (3.5, 1.5, 0.8339), (3.5, -1.5, -0.1661), (3.5, -1.5, 0.8339), (1.5, -3.5, -0.1661), (1.5, -3.5, 0.8339), (-1.5, -3.5, -0.1661), (-1.5, -3.5, 0.8339), (-3.5, -1.5, -0.1661), (-3.5, -1.5, 0.8339), (-3.5, 1.5, -0.1661), (-3.5, 1.5, 0.8339), (-1.5, 3.5, -0.1661), (-1.5, 3.5, 0.8339)], [], [(0, 1, 3, 2), (2, 3, 5, 4), (4, 5, 7, 6), (6, 7, 9, 8), (8, 9, 11, 10), (10, 11, 13, 12), (3, 1, 15, 13, 11, 9, 7, 5), (12, 13, 15, 14), (14, 15, 1, 0), (0, 2, 4, 6, 8, 10, 12, 14)])
_uv = me_cylinder_002.uv_layers.new(name='UVMap')
_uv.uv.foreach_set('vector', [0.8, 0.3536, 0.7, 0.3536, 0.7, 0.1515, 0.8, 0.1515, 0.8, 0.1515, 0.7, 0.1515, 0.7, 1.703e-08, 0.8, 0.0, 0.9, 0.7071, 0.8, 0.7071, 0.8, 0.5051, 0.9, 0.5051, 0.9, 0.5051, 0.8, 0.5051, 0.8, 0.3536, 0.9, 0.3536, 0.8, 1.703e-08, 0.9, 0.0, 0.9, 0.202, 0.8, 0.202, 0.8, 0.202, 0.9, 0.202, 0.9, 0.3536, 0.8, 0.3536, 0.5, 0.5, 0.7, 0.6429, 0.7, 0.8571, 0.5, 1.0, 0.2, 1.0, 0.0, 0.8571, 0.0, 0.6429, 0.2, 0.5, 1.0, 0.202, 0.9, 0.202, 0.9, 1.703e-08, 1.0, 0.0, 0.8, 0.5051, 0.7, 0.5051, 0.7, 0.3536, 0.8, 0.3536, 0.0, 0.1429, 0.2, 0.0, 0.5, 0.0, 0.7, 0.1429, 0.7, 0.3571, 0.5, 0.5, 0.2, 0.5, 0.0, 0.3571])
me_cylinder_002.materials.append(mat_material_001)
me_cylinder_002.use_remesh_preserve_volume = False
me_cylinder_002.use_remesh_preserve_attributes = False
me_cylinder_002.use_mirror_vertex_groups = False
me_cylinder_002.update()
me_cube_010 = bpy.data.meshes.new('Cube.010')
me_cube_010.from_pydata([(-0.8056, -0.8056, -0.4028), (-0.8056, -0.8056, 0.4028), (-0.8056, 0.8056, -0.4028), (-0.8056, 0.8056, 0.4028), (0.8056, -0.8056, -0.4028), (0.8056, -0.8056, 0.4028), (0.8056, 0.8056, -0.4028), (0.8056, 0.8056, 0.4028)], [], [(0, 1, 3, 2), (2, 3, 7, 6), (6, 7, 5, 4), (4, 5, 1, 0), (2, 6, 4, 0), (7, 3, 1, 5)])
_uv = me_cube_010.uv_layers.new(name='UVMap')
_uv.uv.foreach_set('vector', [9.998e-05, 0.9999, 9.998e-05, 9.998e-05, 0.9999, 9.998e-05, 0.9999, 0.9999, 9.998e-05, 0.9999, 9.998e-05, 9.998e-05, 0.9999, 9.998e-05, 0.9999, 0.9999, 0.9999, 9.998e-05, 0.9999, 0.9999, 9.998e-05, 0.9999, 9.998e-05, 9.998e-05, 0.9999, 9.998e-05, 0.9999, 0.9999, 0.0001, 0.9999, 9.998e-05, 9.998e-05, 0.0001, 0.0001001, 0.9999, 9.998e-05, 0.9999, 0.9999, 9.998e-05, 0.9999, 0.9999, 0.9999, 9.998e-05, 0.9999, 0.0001, 9.998e-05, 0.9999, 9.998e-05])
me_cube_010.materials.append(mat_material_001)
me_cube_010.use_remesh_preserve_volume = False
me_cube_010.use_remesh_preserve_attributes = False
me_cube_010.use_mirror_vertex_groups = False
me_cube_010.update()

# ---- objects
ob_cube_068 = bpy.data.objects.new('Cube.068', me_cube_044)
ob_cube_067 = bpy.data.objects.new('Cube.067', me_cube_043)
ob_cube_066 = bpy.data.objects.new('Cube.066', me_cube_042)
ob_cube_065 = bpy.data.objects.new('Cube.065', me_cube_041)
ob_cube_064 = bpy.data.objects.new('Cube.064', me_cube_040)
ob_cube_063 = bpy.data.objects.new('Cube.063', me_cube_039)
ob_cube_062 = bpy.data.objects.new('Cube.062', me_cube_038)
ob_cube_061 = bpy.data.objects.new('Cube.061', me_cube_037)
ob_cube_060 = bpy.data.objects.new('Cube.060', me_cube_036)
ob_point_010 = bpy.data.objects.new('Point.010', light_point_010)
ob_cube_059 = bpy.data.objects.new('Cube.059', me_cube_035)
ob_cube_058 = bpy.data.objects.new('Cube.058', me_cube_034)
ob_cube_057 = bpy.data.objects.new('Cube.057', me_cube_033)
ob_cube_056 = bpy.data.objects.new('Cube.056', me_cube_032)
ob_point_009 = bpy.data.objects.new('Point.009', light_point_009)
ob_cube_055 = bpy.data.objects.new('Cube.055', me_cube_031)
ob_cube_054 = bpy.data.objects.new('Cube.054', me_cube_030)
ob_cube_053 = bpy.data.objects.new('Cube.053', me_cube_029)
ob_point_008 = bpy.data.objects.new('Point.008', light_point_008)
ob_cube_052 = bpy.data.objects.new('Cube.052', me_cube_028)
ob_cube_051 = bpy.data.objects.new('Cube.051', me_cube_027)
ob_cube_050 = bpy.data.objects.new('Cube.050', me_cube_026)
ob_cube_049 = bpy.data.objects.new('Cube.049', me_cube_025)
ob_cube_048 = bpy.data.objects.new('Cube.048', me_cube_024)
ob_cube_047 = bpy.data.objects.new('Cube.047', me_cube_023)
ob_cube_046 = bpy.data.objects.new('Cube.046', me_cube_022)
ob_cube_045 = bpy.data.objects.new('Cube.045', me_cube_021)
ob_cube_044 = bpy.data.objects.new('Cube.044', me_cube_020)
ob_cube_043 = bpy.data.objects.new('Cube.043', me_cube_019)
ob_cube_042 = bpy.data.objects.new('Cube.042', me_cube_018)
ob_cube_041 = bpy.data.objects.new('Cube.041', me_cube_017)
ob_cube_040 = bpy.data.objects.new('Cube.040', me_cube_016)
ob_cube_039 = bpy.data.objects.new('Cube.039', me_cube_015)
ob_cube_038 = bpy.data.objects.new('Cube.038', me_cube_014)
ob_cube_036 = bpy.data.objects.new('Cube.036', me_cube_013)
ob_cube_035 = bpy.data.objects.new('Cube.035', me_cube_012)
ob_cube_018 = bpy.data.objects.new('Cube.018', me_cube_011)
ob_point_007 = bpy.data.objects.new('Point.007', light_point_007)
ob_cube_037 = bpy.data.objects.new('Cube.037', me_cube_003)
ob_cube_000 = bpy.data.objects.new('Cube.000', me_cube_000)
ob_point_006 = bpy.data.objects.new('Point.006', light_point_006)
ob_point_005 = bpy.data.objects.new('Point.005', light_point_005)
ob_point_004 = bpy.data.objects.new('Point.004', light_point_004)
ob_point_003 = bpy.data.objects.new('Point.003', light_point_003)
ob_camera = bpy.data.objects.new('Camera', cam_camera)
ob_point_002 = bpy.data.objects.new('Point.002', light_point_002)
ob_cube_034 = bpy.data.objects.new('Cube.034', me_cube_089)
ob_cube_033 = bpy.data.objects.new('Cube.033', me_cube_088)
ob_cube_032 = bpy.data.objects.new('Cube.032', me_cube_087)
ob_cube_031 = bpy.data.objects.new('Cube.031', me_cube_086)
ob_cube_030 = bpy.data.objects.new('Cube.030', me_cube_085)
ob_cube_021 = bpy.data.objects.new('Cube.021', me_cube_084)
ob_cube_029 = bpy.data.objects.new('Cube.029', me_cube_083)
ob_cube_028 = bpy.data.objects.new('Cube.028', me_cube_082)
ob_cube_027 = bpy.data.objects.new('Cube.027', me_cube_081)
ob_cube_026 = bpy.data.objects.new('Cube.026', me_cube_080)
ob_cube_025 = bpy.data.objects.new('Cube.025', me_cube_079)
ob_cube_024 = bpy.data.objects.new('Cube.024', me_cube_078)
ob_cube_023 = bpy.data.objects.new('Cube.023', me_cube_077)
ob_cube_022 = bpy.data.objects.new('Cube.022', me_cube_076)
ob_cube_020 = bpy.data.objects.new('Cube.020', me_cube_074)
ob_cube_014 = bpy.data.objects.new('Cube.014', me_cube_073)
ob_cube_019 = bpy.data.objects.new('Cube.019', me_cube_072)
ob_point_001 = bpy.data.objects.new('Point.001', light_point_001)
ob_point = bpy.data.objects.new('Point', light_point)
ob_cube_017 = bpy.data.objects.new('Cube.017', me_cube_067)
ob_cube_016 = bpy.data.objects.new('Cube.016', me_cube_066)
ob_cube_015 = bpy.data.objects.new('Cube.015', me_cube_065)
ob_cube_013 = bpy.data.objects.new('Cube.013', me_cube_063)
ob_cube_012 = bpy.data.objects.new('Cube.012', me_cube_062)
ob_cube_011 = bpy.data.objects.new('Cube.011', me_cube_061)
ob_cube_009 = bpy.data.objects.new('Cube.009', me_cube_060)
ob_cube_008 = bpy.data.objects.new('Cube.008', me_cube_059)
ob_cube_007 = bpy.data.objects.new('Cube.007', me_cube_058)
ob_cube_006 = bpy.data.objects.new('Cube.006', me_cube_057)
ob_cube_005 = bpy.data.objects.new('Cube.005', me_cube_056)
ob_cube_004 = bpy.data.objects.new('Cube.004', me_cube_055)
ob_cube_003 = bpy.data.objects.new('Cube.003', me_cube_054)
ob_cube_002 = bpy.data.objects.new('Cube.002', me_cube_053)
ob_cube_001 = bpy.data.objects.new('Cube.001', me_cube_052)
ob_cylinder_003 = bpy.data.objects.new('Cylinder.003', me_cylinder_003)
ob_cylinder_002 = bpy.data.objects.new('Cylinder.002', me_cylinder_002)
ob_cube_010 = bpy.data.objects.new('Cube.010', me_cube_010)

# ---- transforms, parenting, visibility, modifiers, constraints
ob_cube_068.location = (10.0, -2.004, 1.0)
ob_cube_068.scale = (8.689, 8.689, 2.483)
ob_cube_068.lineart.crease_threshold = 0.0
ob_cube_067.location = (10.0, 5.996, 1.0)
ob_cube_067.scale = (8.689, 8.689, 2.483)
ob_cube_067.lineart.crease_threshold = 0.0
ob_cube_066.location = (10.0, 9.996, 1.0)
ob_cube_066.scale = (8.689, 8.689, 2.483)
ob_cube_066.lineart.crease_threshold = 0.0
ob_cube_065.location = (14.0, 9.996, 1.0)
ob_cube_065.scale = (8.689, 8.689, 2.483)
ob_cube_065.lineart.crease_threshold = 0.0
ob_cube_064.location = (6.002, 9.996, 1.0)
ob_cube_064.scale = (8.689, 8.689, 2.483)
ob_cube_064.lineart.crease_threshold = 0.0
ob_cube_063.location = (-5.998, 9.996, 1.0)
ob_cube_063.scale = (8.689, 8.689, 2.483)
ob_cube_063.lineart.crease_threshold = 0.0
ob_cube_062.location = (2.002, 9.996, 1.0)
ob_cube_062.scale = (8.689, 8.689, 2.483)
ob_cube_062.lineart.crease_threshold = 0.0
ob_cube_061.location = (-1.998, 9.996, 1.0)
ob_cube_061.scale = (8.689, 8.689, 2.483)
ob_cube_061.lineart.crease_threshold = 0.0
ob_cube_060.location = (-1.998, 14.0, -1.0)
ob_cube_060.scale = (8.689, 8.689, 2.483)
ob_cube_060.lineart.crease_threshold = 0.0
ob_point_010.location = (1.607, 13.8, 3.375)
ob_point_010.scale = (0.5, 0.5, 1.0)
ob_point_010.lineart.crease_threshold = 0.0
ob_cube_059.location = (2.002, 14.0, -1.0)
ob_cube_059.scale = (8.689, 8.689, 2.483)
ob_cube_059.lineart.crease_threshold = 0.0
ob_cube_058.location = (6.002, 14.0, -1.0)
ob_cube_058.scale = (8.689, 8.689, 2.483)
ob_cube_058.lineart.crease_threshold = 0.0
ob_cube_057.location = (10.0, 14.0, -1.0)
ob_cube_057.scale = (8.689, 8.689, 2.483)
ob_cube_057.lineart.crease_threshold = 0.0
ob_cube_056.location = (18.0, 14.0, -1.0)
ob_cube_056.scale = (8.689, 8.689, 2.483)
ob_cube_056.lineart.crease_threshold = 0.0
ob_point_009.location = (17.99, 14.11, 3.375)
ob_point_009.scale = (0.5, 0.5, 1.0)
ob_point_009.lineart.crease_threshold = 0.0
ob_cube_055.location = (14.0, 14.0, -1.0)
ob_cube_055.scale = (8.689, 8.689, 2.483)
ob_cube_055.lineart.crease_threshold = 0.0
ob_cube_054.location = (18.0, 9.996, -1.0)
ob_cube_054.scale = (8.689, 8.689, 2.483)
ob_cube_054.lineart.crease_threshold = 0.0
ob_cube_053.location = (14.0, 1.996, -1.0)
ob_cube_053.scale = (8.689, 8.689, 2.483)
ob_cube_053.lineart.crease_threshold = 0.0
ob_point_008.location = (17.99, 2.111, 3.375)
ob_point_008.scale = (0.5, 0.5, 1.0)
ob_point_008.lineart.crease_threshold = 0.0
ob_cube_052.location = (18.0, 1.996, -1.0)
ob_cube_052.scale = (8.689, 8.689, 2.483)
ob_cube_052.lineart.crease_threshold = 0.0
ob_cube_051.location = (18.0, 5.996, -1.0)
ob_cube_051.scale = (8.689, 8.689, 2.483)
ob_cube_051.lineart.crease_threshold = 0.0
ob_cube_050.location = (14.0, 5.996, -1.0)
ob_cube_050.scale = (8.689, 8.689, 2.483)
ob_cube_050.lineart.crease_threshold = 0.0
ob_cube_049.location = (18.0, -2.004, -1.0)
ob_cube_049.scale = (8.689, 8.689, 2.483)
ob_cube_049.lineart.crease_threshold = 0.0
ob_cube_048.location = (14.0, -2.004, -1.0)
ob_cube_048.scale = (8.689, 8.689, 2.483)
ob_cube_048.lineart.crease_threshold = 0.0
ob_cube_047.location = (22.0, -2.004, -1.0)
ob_cube_047.scale = (8.689, 8.689, 2.483)
ob_cube_047.lineart.crease_threshold = 0.0
ob_cube_046.location = (22.0, 5.996, -1.0)
ob_cube_046.scale = (8.689, 8.689, 2.483)
ob_cube_046.lineart.crease_threshold = 0.0
ob_cube_045.location = (22.0, 1.996, -1.0)
ob_cube_045.scale = (8.689, 8.689, 2.483)
ob_cube_045.lineart.crease_threshold = 0.0
ob_cube_044.location = (26.0, 1.996, -1.0)
ob_cube_044.scale = (8.689, 8.689, 2.483)
ob_cube_044.lineart.crease_threshold = 0.0
ob_cube_043.location = (10.0, 1.996, -1.0)
ob_cube_043.scale = (8.689, 8.689, 2.483)
ob_cube_043.lineart.crease_threshold = 0.0
ob_cube_042.location = (6.002, 1.996, -1.0)
ob_cube_042.scale = (8.689, 8.689, 2.483)
ob_cube_042.lineart.crease_threshold = 0.0
ob_cube_041.location = (6.002, 5.996, -1.0)
ob_cube_041.scale = (8.689, 8.689, 2.483)
ob_cube_041.lineart.crease_threshold = 0.0
ob_cube_040.location = (6.002, -2.004, -1.0)
ob_cube_040.scale = (8.689, 8.689, 2.483)
ob_cube_040.lineart.crease_threshold = 0.0
ob_cube_039.location = (-1.998, -2.004, -1.0)
ob_cube_039.scale = (8.689, 8.689, 2.483)
ob_cube_039.lineart.crease_threshold = 0.0
ob_cube_038.location = (2.002, -2.004, -1.0)
ob_cube_038.scale = (8.689, 8.689, 2.483)
ob_cube_038.lineart.crease_threshold = 0.0
ob_cube_036.location = (-1.998, 5.996, -1.0)
ob_cube_036.scale = (8.689, 8.689, 2.483)
ob_cube_036.lineart.crease_threshold = 0.0
ob_cube_035.location = (2.002, 5.996, -1.0)
ob_cube_035.scale = (8.689, 8.689, 2.483)
ob_cube_035.lineart.crease_threshold = 0.0
ob_cube_018.location = (2.002, 1.996, -1.0)
ob_cube_018.scale = (8.689, 8.689, 2.483)
ob_cube_018.lineart.crease_threshold = 0.0
ob_point_007.location = (1.607, 1.803, 3.375)
ob_point_007.scale = (0.5, 0.5, 1.0)
ob_point_007.lineart.crease_threshold = 0.0
ob_cube_037.location = (-1.998, 1.996, -1.0)
ob_cube_037.scale = (8.689, 8.689, 2.483)
ob_cube_037.lineart.crease_threshold = 0.0
ob_cube_000.location = (21.0, 43.0, -2.5)
ob_cube_000.scale = (17.38, 17.38, 2.483)
ob_cube_000.lineart.crease_threshold = 0.0
ob_point_006.location = (37.31, 79.04, -0.01995)
ob_point_006.lineart.crease_threshold = 0.0
ob_point_005.location = (36.87, 35.43, -0.01996)
ob_point_005.lineart.crease_threshold = 0.0
ob_point_004.location = (26.27, 71.74, -0.01995)
ob_point_004.lineart.crease_threshold = 0.0
ob_point_003.location = (32.71, 47.36, 1.56)
ob_point_003.lineart.crease_threshold = 0.0
ob_camera.location = (19.36, 42.16, 2.65)
ob_camera.rotation_euler = (1.561, -0.1581, -1.051)
ob_camera.lineart.crease_threshold = 0.0
ob_point_002.location = (12.92, 54.47, -0.01995)
ob_point_002.lineart.crease_threshold = 0.0
ob_cube_034.location = (13.0, 82.0, -1.0)
ob_cube_034.rotation_euler = (0.0, -0.0, 1.571)
ob_cube_034.scale = (2.483, 2.483, 2.483)
ob_cube_034.lineart.crease_threshold = 0.0
ob_cube_033.location = (33.0, 67.0, -1.0)
ob_cube_033.scale = (2.483, 2.483, 2.483)
ob_cube_033.lineart.crease_threshold = 0.0
ob_cube_032.location = (33.0, 75.0, -1.0)
ob_cube_032.scale = (2.483, 2.483, 2.483)
ob_cube_032.lineart.crease_threshold = 0.0
ob_cube_031.location = (33.0, 71.0, -1.0)
ob_cube_031.scale = (2.483, 2.483, 2.483)
ob_cube_031.lineart.crease_threshold = 0.0
ob_cube_030.location = (33.0, 79.0, -1.0)
ob_cube_030.scale = (2.483, 2.483, 2.483)
ob_cube_030.lineart.crease_threshold = 0.0
ob_cube_021.location = (25.0, 59.0, -1.0)
ob_cube_021.scale = (2.483, 2.483, 2.483)
ob_cube_021.lineart.crease_threshold = 0.0
ob_cube_029.location = (17.0, 79.0, -1.0)
ob_cube_029.scale = (2.483, 2.483, 2.483)
ob_cube_029.lineart.crease_threshold = 0.0
ob_cube_028.location = (25.0, 79.0, -1.0)
ob_cube_028.scale = (2.483, 2.483, 2.483)
ob_cube_028.lineart.crease_threshold = 0.0
ob_cube_027.location = (33.0, 63.0, -1.0)
ob_cube_027.scale = (2.483, 2.483, 2.483)
ob_cube_027.lineart.crease_threshold = 0.0
ob_cube_026.location = (25.0, 63.0, -1.0)
ob_cube_026.scale = (2.483, 2.483, 2.483)
ob_cube_026.lineart.crease_threshold = 0.0
ob_cube_025.location = (17.0, 63.0, -1.0)
ob_cube_025.scale = (2.483, 2.483, 2.483)
ob_cube_025.lineart.crease_threshold = 0.0
ob_cube_024.location = (17.0, 71.0, -1.0)
ob_cube_024.scale = (2.483, 2.483, 2.483)
ob_cube_024.lineart.crease_threshold = 0.0
ob_cube_023.location = (17.0, 75.0, -1.0)
ob_cube_023.scale = (2.483, 2.483, 2.483)
ob_cube_023.lineart.crease_threshold = 0.0
ob_cube_022.location = (17.0, 67.0, -1.0)
ob_cube_022.scale = (2.483, 2.483, 2.483)
ob_cube_022.lineart.crease_threshold = 0.0
ob_cube_020.location = (21.0, 79.0, -1.0)
ob_cube_020.rotation_euler = (0.0, -0.0, 1.571)
ob_cube_020.scale = (2.483, 2.483, 2.483)
ob_cube_020.lineart.crease_threshold = 0.0
ob_cube_014.location = (29.0, 63.0, -1.0)
ob_cube_014.rotation_euler = (0.0, -0.0, 1.571)
ob_cube_014.scale = (2.483, 2.483, 2.483)
ob_cube_014.lineart.crease_threshold = 0.0
ob_cube_019.location = (25.0, 47.0, -1.0)
ob_cube_019.scale = (4.965, 4.965, 2.483)
ob_cube_019.lineart.crease_threshold = 0.0
ob_point_001.location = (25.63, 38.87, 10.26)
ob_point_001.lineart.crease_threshold = 0.0
ob_point.location = (25.63, 57.11, 10.26)
ob_point.lineart.crease_threshold = 0.0
ob_cube_017.location = (40.0, 59.0, -1.0)
ob_cube_017.scale = (2.483, 2.483, 2.483)
ob_cube_017.lineart.crease_threshold = 0.0
ob_cube_016.location = (13.0, 32.0, -1.0)
ob_cube_016.rotation_euler = (0.0, -0.0, 1.571)
ob_cube_016.scale = (2.483, 2.483, 2.483)
ob_cube_016.lineart.crease_threshold = 0.0
ob_cube_015.location = (-15.0, 59.0, -1.0)
ob_cube_015.scale = (2.483, 2.483, 2.483)
ob_cube_015.lineart.crease_threshold = 0.0
ob_cube_013.location = (29.0, 39.0, -1.0)
ob_cube_013.rotation_euler = (0.0, -0.0, 1.571)
ob_cube_013.scale = (2.483, 2.483, 2.483)
ob_cube_013.lineart.crease_threshold = 0.0
ob_cube_012.location = (21.0, 55.0, -1.0)
ob_cube_012.rotation_euler = (0.0, -0.0, 1.571)
ob_cube_012.scale = (2.483, 2.483, 2.483)
ob_cube_012.lineart.crease_threshold = 0.0
ob_cube_011.location = (21.0, 39.0, -1.0)
ob_cube_011.rotation_euler = (0.0, -0.0, 1.571)
ob_cube_011.scale = (2.483, 2.483, 2.483)
ob_cube_011.lineart.crease_threshold = 0.0
ob_cube_009.location = (17.0, 43.0, -1.0)
ob_cube_009.scale = (2.483, 2.483, 2.483)
ob_cube_009.lineart.crease_threshold = 0.0
ob_cube_008.location = (17.0, 51.0, -1.0)
ob_cube_008.scale = (2.483, 2.483, 2.483)
ob_cube_008.lineart.crease_threshold = 0.0
ob_cube_007.location = (17.0, 47.0, -1.0)
ob_cube_007.scale = (2.483, 2.483, 2.483)
ob_cube_007.lineart.crease_threshold = 0.0
ob_cube_006.location = (17.0, 39.0, -1.0)
ob_cube_006.scale = (2.483, 2.483, 2.483)
ob_cube_006.lineart.crease_threshold = 0.0
ob_cube_005.location = (25.0, 39.0, -1.0)
ob_cube_005.scale = (2.483, 2.483, 2.483)
ob_cube_005.lineart.crease_threshold = 0.0
ob_cube_004.location = (33.0, 39.0, -1.0)
ob_cube_004.scale = (2.483, 2.483, 2.483)
ob_cube_004.lineart.crease_threshold = 0.0
ob_cube_003.location = (33.0, 55.0, -1.0)
ob_cube_003.scale = (2.483, 2.483, 2.483)
ob_cube_003.lineart.crease_threshold = 0.0
ob_cube_002.location = (25.0, 55.0, -1.0)
ob_cube_002.scale = (2.483, 2.483, 2.483)
ob_cube_002.lineart.crease_threshold = 0.0
ob_cube_001.location = (17.0, 55.0, -1.0)
ob_cube_001.scale = (2.483, 2.483, 2.483)
ob_cube_001.lineart.crease_threshold = 0.0
ob_cylinder_003.location = (32.87, 47.12, -0.4458)
ob_cylinder_003.lineart.crease_threshold = 0.0
ob_cylinder_002.location = (32.87, 47.12, 0.4199)
ob_cylinder_002.scale = (0.3312, 0.3312, 0.3312)
ob_cylinder_002.lineart.crease_threshold = 0.0
ob_cube_010.location = (25.0, 47.0, -1.0)
ob_cube_010.scale = (2.483, 2.483, 2.483)
ob_cube_010.lineart.crease_threshold = 0.0

# ---- collection membership
col_collection_1.objects.link(ob_cube_068)
col_collection_1.objects.link(ob_cube_067)
col_collection_1.objects.link(ob_cube_066)
col_collection_1.objects.link(ob_cube_065)
col_collection_1.objects.link(ob_cube_064)
col_collection_1.objects.link(ob_cube_063)
col_collection_1.objects.link(ob_cube_062)
col_collection_1.objects.link(ob_cube_061)
col_collection_1.objects.link(ob_cube_060)
col_collection_1.objects.link(ob_point_010)
col_collection_1.objects.link(ob_cube_059)
col_collection_1.objects.link(ob_cube_058)
col_collection_1.objects.link(ob_cube_057)
col_collection_1.objects.link(ob_cube_056)
col_collection_1.objects.link(ob_point_009)
col_collection_1.objects.link(ob_cube_055)
col_collection_1.objects.link(ob_cube_054)
col_collection_1.objects.link(ob_cube_053)
col_collection_1.objects.link(ob_point_008)
col_collection_1.objects.link(ob_cube_052)
col_collection_1.objects.link(ob_cube_051)
col_collection_1.objects.link(ob_cube_050)
col_collection_1.objects.link(ob_cube_049)
col_collection_1.objects.link(ob_cube_048)
col_collection_1.objects.link(ob_cube_047)
col_collection_1.objects.link(ob_cube_046)
col_collection_1.objects.link(ob_cube_045)
col_collection_1.objects.link(ob_cube_044)
col_collection_1.objects.link(ob_cube_043)
col_collection_1.objects.link(ob_cube_042)
col_collection_1.objects.link(ob_cube_041)
col_collection_1.objects.link(ob_cube_040)
col_collection_1.objects.link(ob_cube_039)
col_collection_1.objects.link(ob_cube_038)
col_collection_1.objects.link(ob_cube_036)
col_collection_1.objects.link(ob_cube_035)
col_collection_1.objects.link(ob_cube_018)
col_collection_1.objects.link(ob_point_007)
col_collection_1.objects.link(ob_cube_037)
col_collection_1.objects.link(ob_cube_000)
col_collection_1.objects.link(ob_point_006)
col_collection_1.objects.link(ob_point_005)
col_collection_1.objects.link(ob_point_004)
col_collection_1.objects.link(ob_point_003)
col_collection_1.objects.link(ob_camera)
col_collection_1.objects.link(ob_point_002)
col_collection_1.objects.link(ob_cube_034)
col_collection_1.objects.link(ob_cube_033)
col_collection_1.objects.link(ob_cube_032)
col_collection_1.objects.link(ob_cube_031)
col_collection_1.objects.link(ob_cube_030)
col_collection_1.objects.link(ob_cube_021)
col_collection_1.objects.link(ob_cube_029)
col_collection_1.objects.link(ob_cube_028)
col_collection_1.objects.link(ob_cube_027)
col_collection_1.objects.link(ob_cube_026)
col_collection_1.objects.link(ob_cube_025)
col_collection_1.objects.link(ob_cube_024)
col_collection_1.objects.link(ob_cube_023)
col_collection_1.objects.link(ob_cube_022)
col_collection_1.objects.link(ob_cube_020)
col_collection_1.objects.link(ob_cube_014)
col_collection_1.objects.link(ob_cube_019)
col_collection_1.objects.link(ob_point_001)
col_collection_1.objects.link(ob_point)
col_collection_1.objects.link(ob_cube_017)
col_collection_1.objects.link(ob_cube_016)
col_collection_1.objects.link(ob_cube_015)
col_collection_1.objects.link(ob_cube_013)
col_collection_1.objects.link(ob_cube_012)
col_collection_1.objects.link(ob_cube_011)
col_collection_1.objects.link(ob_cube_009)
col_collection_1.objects.link(ob_cube_008)
col_collection_1.objects.link(ob_cube_007)
col_collection_1.objects.link(ob_cube_006)
col_collection_1.objects.link(ob_cube_005)
col_collection_1.objects.link(ob_cube_004)
col_collection_1.objects.link(ob_cube_003)
col_collection_1.objects.link(ob_cube_002)
col_collection_1.objects.link(ob_cube_001)
col_collection_1.objects.link(ob_cylinder_003)
col_collection_1.objects.link(ob_cylinder_002)
col_collection_1.objects.link(ob_cube_010)

# ---- scene / render settings (as saved in the file)
scene.camera = ob_camera
scene.frame_start = 1; scene.frame_end = 250; scene.frame_set(165)
scene.render.engine = 'BLENDER_EEVEE_NEXT'
scene.render.resolution_percentage = 50
scene.render.dither_intensity = 0.0
scene.cycles.use_denoising = False
scene.cycles.samples = 128
scene.cycles.sampling_pattern = 'TABULATED_SOBOL'
scene.cycles.use_adaptive_sampling = False
scene.cycles.use_light_tree = False
scene.cycles.blur_glossy = 0.0
scene.cycles.sample_clamp_indirect = 0.0
scene.view_settings.view_transform = 'Standard'
bpy.context.view_layer.update()
